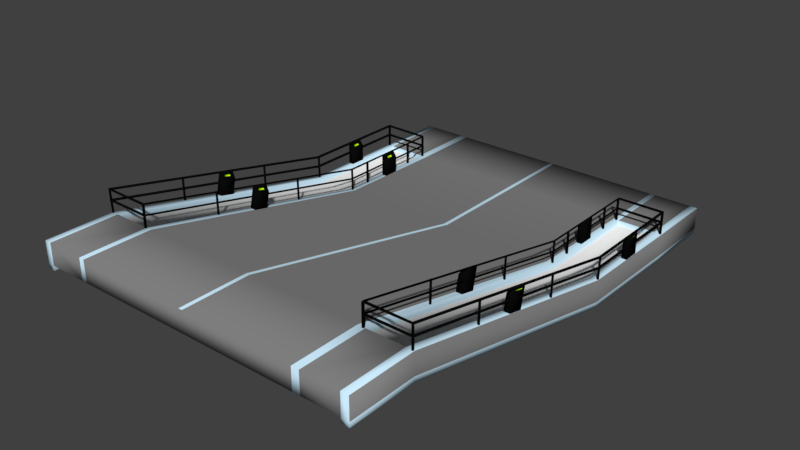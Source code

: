 # Source: Ramp.blend  (saved by Blender 2.79.0; exported with 4.5.12 LTS)
import bpy
from mathutils import Matrix  # noqa: F401  (used for matrix-valued properties, if any)

bpy.ops.wm.read_factory_settings(use_empty=True)
scene = bpy.context.scene
scene.name = 'Scene'

# ---- collections
col_collection_1 = bpy.data.collections.new('Collection 1'); scene.collection.children.link(col_collection_1)

# ---- materials (node trees are filled in below, after node groups)
mat_metalshine1 = bpy.data.materials.new('metalShine1')
mat_metalshine1.alpha_threshold = 0.0
mat_metalshine1.use_transparent_shadow = False
mat_metalshine1.diffuse_color = (0.2317, 0.2317, 0.2317, 1.0)
mat_metalshine1.specular_color = (0.998, 0.8793, 1.0)
mat_metalshine1.roughness = 0.5
mat_metalshine1.specular_intensity = 1.0
mat_blue_base1 = bpy.data.materials.new('blue_base1')
mat_blue_base1.alpha_threshold = 0.0
mat_blue_base1.use_transparent_shadow = False
mat_blue_base1.diffuse_color = (0.6215, 0.8523, 1.0, 1.0)
mat_blue_base1.roughness = 0.5
mat_vents2 = bpy.data.materials.new('vents2')
mat_vents2.alpha_threshold = 0.0
mat_vents2.use_transparent_shadow = False
mat_vents2.roughness = 0.5
mat_metal_black1 = bpy.data.materials.new('metal_black1')
mat_metal_black1.alpha_threshold = 0.0
mat_metal_black1.use_transparent_shadow = False
mat_metal_black1.diffuse_color = (0.003315, 0.003315, 0.003315, 1.0)
mat_metal_black1.specular_color = (1.0, 0.9391, 0.9504)
mat_metal_black1.roughness = 0.5
mat_metal_black1.specular_intensity = 1.0
mat_glow_green_001 = bpy.data.materials.new('glow_green.001')
mat_glow_green_001.alpha_threshold = 0.0
mat_glow_green_001.use_transparent_shadow = False
mat_glow_green_001.diffuse_color = (0.5384, 1.0, 0.0, 1.0)
mat_glow_green_001.roughness = 0.5

# ---- material node trees

# ---- world
world_world = bpy.data.worlds.new('World'); scene.world = world_world
world_world.color = (0.05088, 0.05088, 0.05088)
world_world.use_sun_shadow = False
world_world.sun_shadow_jitter_overblur = 0.0
world_world.cycles.sampling_method = 'MANUAL'

# ---- meshes
me_cube_039 = bpy.data.meshes.new('Cube.039')
me_cube_039.from_pydata([(1.57, -5.8, 0.8427), (1.57, -5.8, 1.607), (-7.15, -5.8, 0.8427), (-7.15, -5.8, 1.607), (1.57, 3.223, -1.189), (1.57, 3.223, -0.3845), (-7.15, 3.223, -1.189), (-7.15, 3.223, -0.3845), (-7.106, 7.242, -0.3845), (-7.106, 7.242, -1.189), (1.609, 7.242, -1.189), (1.609, 7.242, -0.3845), (3.192, -5.8, 0.8427), (3.192, -5.8, 1.607), (-8.786, -5.8, 1.607), (-8.786, -5.8, 0.8427), (-8.786, 3.223, -1.189), (-8.786, 3.223, -0.3845), (3.192, 3.223, -0.3845), (3.192, 3.223, -1.189), (-8.726, 7.242, -0.3845), (-8.726, 7.242, -1.189), (3.245, 7.242, -0.3845), (3.245, 7.242, -1.189), (-6.955, -5.8, 0.8427), (1.301, -5.8, 0.8427), (1.301, -5.8, 1.607), (-6.955, -5.8, 1.607), (1.301, 3.223, -1.189), (-6.955, 3.223, -1.189), (-6.955, 3.223, -0.3845), (1.301, 3.223, -0.3845), (1.415, 7.242, -1.189), (-6.836, 7.242, -1.189), (-6.836, 7.242, -0.3845), (1.415, 7.242, -0.3845), (-8.5, 7.242, -1.189), (-8.551, 3.223, -1.189), (-8.5, 7.242, -0.3845), (-8.551, 3.223, -0.3845), (-8.551, -5.8, 1.607), (-8.551, -5.8, 0.8427), (2.914, 3.223, -0.3845), (2.964, 7.242, -0.3845), (2.914, 3.223, -1.189), (2.914, -5.8, 0.8427), (2.964, 7.242, -1.189), (2.914, -5.8, 1.607), (-7.15, -5.8, 1.433), (-7.15, 3.223, -0.559), (1.57, 3.223, -0.559), (1.57, -5.8, 1.433), (1.609, 7.242, -0.559), (-7.106, 7.242, -0.559), (-8.5, 7.242, -0.559), (2.964, 7.242, -0.559), (-8.551, -5.8, 1.433), (2.914, -5.8, 1.433), (-8.551, 3.223, -0.559), (2.914, 3.223, -0.559), (1.301, -8.218, 0.8427), (1.57, -8.218, 0.8427), (1.57, -8.218, 1.607), (-6.955, -8.218, 1.607), (-7.15, -8.218, 1.607), (-7.15, -8.218, 0.8427), (3.192, -8.218, 0.8427), (3.192, -8.218, 1.607), (-8.786, -8.218, 1.607), (-8.786, -8.218, 0.8427), (-8.551, -8.218, 1.607), (2.914, -8.218, 0.8427), (-8.551, -8.218, 0.8427), (2.914, -8.218, 1.607), (-6.955, -8.218, 0.8427), (1.301, -8.218, 1.607), (-8.5, 9.832, -1.189), (-7.106, 9.832, -1.189), (-7.106, 9.832, -0.3845), (-6.836, 9.832, -1.189), (1.415, 9.832, -0.3845), (1.609, 9.832, -0.3845), (1.609, 9.832, -1.189), (-8.726, 9.832, -0.3845), (-8.726, 9.832, -1.189), (3.245, 9.832, -0.3845), (3.245, 9.832, -1.189), (-8.5, 9.832, -0.3845), (2.964, 9.832, -0.3845), (2.964, 9.832, -1.189), (1.415, 9.832, -1.189), (-6.836, 9.832, -0.3845), (-8.551, 3.223, -1.361), (-8.786, 3.223, -1.361), (-8.786, -5.8, 0.6703), (-8.726, 7.242, -1.361), (-8.5, 7.242, -1.361), (-8.551, -5.8, 0.6703), (-8.786, -8.218, 0.6703), (-8.551, -8.218, 0.6703), (-8.726, 9.832, -1.361), (-8.5, 9.832, -1.361), (3.192, -5.8, 0.6683), (3.192, 3.223, -1.363), (3.245, 7.242, -1.363), (2.914, 3.223, -1.363), (3.245, 9.832, -1.363), (2.914, -5.8, 0.6683), (2.964, 7.242, -1.363), (2.914, -8.218, 0.6683), (2.964, 9.832, -1.363), (3.192, -8.218, 0.6683), (1.511, 7.215, 0.4509), (1.511, 3.225, 0.4509), (1.543, 7.215, 0.3968), (1.543, 3.225, 0.3968), (1.48, 7.215, 0.3968), (1.48, 3.225, 0.3968), (1.511, 7.215, 0.07975), (1.511, 3.225, 0.07975), (1.543, 7.215, 0.02567), (1.543, 3.225, 0.02567), (1.48, 7.215, 0.02567), (1.48, 3.225, 0.02567), (1.511, 7.276, 0.4509), (1.543, 7.276, 0.3968), (1.48, 7.276, 0.3968), (1.511, 7.276, 0.07975), (1.543, 7.276, 0.02567), (1.48, 7.276, 0.02567), (3.148, 7.215, 0.4551), (3.145, 7.215, 0.3927), (3.149, 7.215, 0.08381), (3.144, 7.215, 0.0216), (3.148, 7.276, 0.4551), (3.145, 7.276, 0.3927), (3.149, 7.276, 0.08381), (3.144, 7.276, 0.0216), (1.511, 6.391, 0.4509), (1.511, 6.33, 0.4509), (1.511, 5.505, 0.4509), (1.511, 4.935, 0.4509), (1.511, 4.11, 0.4509), (1.511, 4.05, 0.4509), (1.543, 4.05, 0.3968), (1.543, 4.11, 0.3968), (1.543, 4.935, 0.3968), (1.543, 5.505, 0.3968), (1.543, 6.33, 0.3968), (1.543, 6.391, 0.3968), (1.48, 4.05, 0.3968), (1.48, 4.11, 0.3968), (1.44, 5.094, 0.34), (1.439, 5.347, 0.3402), (1.48, 6.33, 0.3968), (1.48, 6.391, 0.3968), (1.543, 4.05, -0.3916), (1.543, 4.11, -0.3916), (1.543, 6.33, -0.3916), (1.543, 6.391, -0.3916), (1.48, 4.05, -0.3916), (1.48, 4.11, -0.3916), (1.48, 6.33, -0.3916), (1.48, 6.391, -0.3916), (1.543, -5.786, 2.363), (1.511, -5.786, 2.417), (1.48, -5.786, 2.363), (1.543, -5.786, 1.992), (1.511, -5.786, 2.046), (1.48, -5.786, 1.992), (1.543, -5.846, 2.363), (1.511, -5.846, 2.417), (1.48, -5.846, 2.363), (1.543, -5.846, 1.992), (1.511, -5.846, 2.046), (1.48, -5.846, 1.992), (3.112, -5.792, 2.366), (3.114, -5.792, 2.415), (3.112, -5.79, 1.992), (3.115, -5.79, 2.046), (3.112, -5.84, 2.366), (3.114, -5.84, 2.415), (3.112, -5.842, 1.992), (3.115, -5.842, 2.046), (3.166, -5.792, 2.366), (3.169, -5.792, 2.415), (3.166, -5.79, 1.992), (3.169, -5.79, 2.046), (3.166, -5.84, 2.366), (3.169, -5.84, 2.415), (3.166, -5.842, 1.992), (3.169, -5.842, 2.046), (3.112, -5.84, 1.602), (3.112, -5.792, 1.602), (3.166, -5.84, 1.602), (3.166, -5.792, 1.602), (1.543, 4.935, 0.2192), (1.543, 5.505, 0.2192), (1.392, 5.094, 0.276), (1.395, 5.347, 0.2759), (1.543, 4.935, -0.3922), (1.543, 5.505, -0.3922), (1.351, 4.935, -0.3922), (1.355, 5.505, -0.3922), (3.214, 7.215, 0.4551), (3.212, 7.215, 0.3927), (3.216, 7.215, 0.08381), (3.21, 7.215, 0.0216), (3.214, 7.276, 0.4551), (3.212, 7.276, 0.3927), (3.216, 7.276, 0.08381), (3.21, 7.276, 0.0216), (3.145, 7.276, -0.3883), (3.145, 7.215, -0.3883), (3.212, 7.276, -0.3883), (3.212, 7.215, -0.3883), (1.543, 7.215, -0.3898), (1.48, 7.215, -0.3898), (1.543, 7.276, -0.3898), (1.48, 7.276, -0.3898), (1.48, -5.786, 1.602), (1.543, -5.786, 1.602), (1.48, -5.846, 1.602), (1.543, -5.846, 1.602), (3.148, 3.221, 0.4551), (3.145, 3.221, 0.3927), (3.149, 3.221, 0.08381), (3.144, 3.221, 0.0216), (3.214, 3.221, 0.4551), (3.212, 3.221, 0.3927), (3.216, 3.221, 0.08381), (3.21, 3.221, 0.0216), (3.108, -5.794, 2.414), (3.106, -5.794, 2.352), (3.109, -5.794, 2.043), (3.104, -5.794, 1.98), (3.165, -5.794, 2.414), (3.163, -5.794, 2.352), (3.166, -5.794, 2.043), (3.161, -5.794, 1.98), (3.135, 3.229, -0.3785), (3.148, 3.229, 0.4561), (3.135, 3.283, -0.3785), (3.148, 3.283, 0.4561), (3.188, 3.229, -0.3785), (3.202, 3.229, 0.4561), (3.188, 3.283, -0.3785), (3.202, 3.283, 0.4561), (3.125, 0.5148, 0.1835), (3.138, 0.5148, 1.018), (3.125, 0.5682, 0.1835), (3.138, 0.5682, 1.018), (3.178, 0.5148, 0.1835), (3.191, 0.5148, 1.018), (3.178, 0.5682, 0.1835), (3.191, 0.5682, 1.018), (3.102, -3.056, 0.9633), (3.116, -3.056, 1.798), (3.102, -3.002, 0.9633), (3.116, -3.002, 1.798), (3.156, -3.056, 0.9633), (3.169, -3.056, 1.798), (3.156, -3.002, 0.9633), (3.169, -3.002, 1.798), (3.189, -1.404, 1.305), (3.19, -1.051, 1.227), (3.021, -1.093, 1.225), (3.02, -1.366, 1.287), (3.19, -1.042, 1.27), (3.189, -1.098, 0.5587), (3.189, -1.395, 1.348), (3.187, -1.631, 0.6767), (3.072, -1.08, 1.285), (2.961, -1.097, 0.5587), (3.071, -1.353, 1.346), (2.959, -1.631, 0.6767), (1.481, 0.5148, 0.1835), (1.493, 0.5148, 1.018), (1.481, 0.5682, 0.1835), (1.493, 0.5682, 1.018), (1.53, 0.5148, 0.1835), (1.543, 0.5148, 1.018), (1.53, 0.5682, 0.1835), (1.543, 0.5682, 1.018), (1.46, -3.056, 0.9633), (1.473, -3.056, 1.798), (1.46, -3.002, 0.9633), (1.473, -3.002, 1.798), (1.51, -3.056, 0.9633), (1.522, -3.056, 1.798), (1.51, -3.002, 0.9633), (1.522, -3.002, 1.798), (1.306, -1.631, 0.6767), (1.418, -1.353, 1.346), (1.308, -1.097, 0.5587), (1.419, -1.08, 1.285), (1.535, -1.631, 0.6767), (1.536, -1.465, 1.458), (1.536, -1.098, 0.5587), (1.538, -0.9321, 1.34), (1.368, -1.366, 1.287), (1.369, -1.093, 1.225), (1.537, -0.9811, 1.117), (1.536, -1.514, 1.235), (1.48, 4.935, 0.3968), (1.48, 5.505, 0.3968), (1.351, 4.935, 0.2192), (1.355, 5.505, 0.2192), (1.473, 5.094, 0.3161), (1.473, 5.346, 0.3162), (1.426, 5.094, 0.2521), (1.428, 5.346, 0.2519), (1.308, -1.514, 1.235), (1.478, -1.465, 1.458), (1.479, -0.9318, 1.34), (1.309, -0.9809, 1.117), (1.405, -1.37, 1.262), (1.456, -1.357, 1.322), (1.457, -1.084, 1.26), (1.406, -1.097, 1.201), (2.96, -1.514, 1.235), (3.13, -1.465, 1.458), (3.132, -0.9318, 1.34), (2.962, -0.9809, 1.117), (3.058, -1.37, 1.262), (3.108, -1.357, 1.322), (3.109, -1.084, 1.26), (3.059, -1.097, 1.201), (1.472, 3.229, -0.3785), (1.485, 3.229, 0.4048), (1.472, 3.283, -0.3785), (1.485, 3.283, 0.4048), (1.525, 3.229, -0.3785), (1.539, 3.229, 0.4048), (1.525, 3.283, -0.3785), (1.539, 3.283, 0.4048), (3.215, 5.044, 0.3344), (3.215, 5.397, 0.3344), (3.112, 5.094, 0.34), (3.112, 5.347, 0.3402), (3.215, 5.044, 0.2816), (3.215, 5.397, 0.2816), (3.064, 5.094, 0.276), (3.067, 5.347, 0.2759), (3.215, 4.935, -0.3922), (3.215, 5.505, -0.3922), (3.023, 4.935, -0.3922), (3.027, 5.505, -0.3922), (3.152, 4.935, 0.3968), (3.152, 5.505, 0.3968), (3.023, 4.935, 0.2192), (3.027, 5.505, 0.2192), (3.145, 5.094, 0.3161), (3.145, 5.346, 0.3162), (3.098, 5.094, 0.2521), (3.1, 5.346, 0.2519), (3.19, -0.9811, 1.117), (3.189, -1.514, 1.235), (3.189, -1.465, 1.458), (3.19, -0.9321, 1.34), (3.165, -1.051, 1.227), (3.164, -1.404, 1.305), (3.164, -1.395, 1.348), (3.165, -1.042, 1.27), (3.215, 4.935, 0.3968), (3.215, 5.505, 0.3968), (3.215, 4.935, 0.2192), (3.215, 5.505, 0.2192), (3.176, 5.044, 0.3344), (3.176, 5.397, 0.3344), (3.176, 5.044, 0.2816), (3.176, 5.397, 0.2816), (-7.022, 7.207, 0.4509), (-7.067, 3.217, 0.4509), (-7.054, 7.207, 0.3968), (-7.098, 3.217, 0.3968), (-6.991, 7.206, 0.3968), (-7.035, 3.216, 0.3968), (-7.022, 7.207, 0.07975), (-7.067, 3.217, 0.07975), (-7.054, 7.207, 0.02567), (-7.098, 3.217, 0.02567), (-6.991, 7.206, 0.02567), (-7.035, 3.216, 0.02567), (-7.022, 7.268, 0.4509), (-7.053, 7.268, 0.3968), (-6.99, 7.267, 0.3968), (-7.022, 7.268, 0.07975), (-7.053, 7.268, 0.02567), (-6.99, 7.267, 0.02567), (-8.659, 7.225, 0.4551), (-8.656, 7.225, 0.3927), (-8.66, 7.225, 0.08381), (-8.655, 7.225, 0.0216), (-8.658, 7.286, 0.4551), (-8.656, 7.286, 0.3927), (-8.659, 7.286, 0.08381), (-8.654, 7.286, 0.0216), (-7.032, 6.382, 0.4509), (-7.032, 6.322, 0.4509), (-7.041, 5.497, 0.4509), (-7.048, 4.927, 0.4509), (-7.057, 4.102, 0.4509), (-7.057, 4.042, 0.4509), (-7.089, 4.042, 0.3968), (-7.088, 4.102, 0.3968), (-7.079, 4.927, 0.3968), (-7.073, 5.497, 0.3968), (-7.063, 6.322, 0.3968), (-7.063, 6.382, 0.3968), (-7.026, 4.041, 0.3968), (-7.026, 4.101, 0.3968), (-6.974, 5.085, 0.34), (-6.971, 5.337, 0.3402), (-7.001, 6.321, 0.3968), (-7.0, 6.382, 0.3968), (-7.089, 4.042, -0.3916), (-7.088, 4.102, -0.3916), (-7.063, 6.322, -0.3916), (-7.063, 6.382, -0.3916), (-7.026, 4.041, -0.3916), (-7.026, 4.101, -0.3916), (-7.001, 6.321, -0.3916), (-7.0, 6.382, -0.3916), (-7.198, -5.794, 2.363), (-7.166, -5.794, 2.417), (-7.135, -5.794, 2.363), (-7.198, -5.794, 1.992), (-7.166, -5.794, 2.046), (-7.135, -5.794, 1.992), (-7.198, -5.854, 2.363), (-7.167, -5.854, 2.417), (-7.136, -5.854, 2.363), (-7.198, -5.854, 1.992), (-7.167, -5.854, 2.046), (-7.136, -5.854, 1.992), (-8.767, -5.782, 2.366), (-8.769, -5.782, 2.415), (-8.766, -5.78, 1.992), (-8.77, -5.78, 2.046), (-8.768, -5.83, 2.366), (-8.77, -5.83, 2.415), (-8.767, -5.832, 1.992), (-8.77, -5.832, 2.046), (-8.821, -5.782, 2.366), (-8.824, -5.782, 2.415), (-8.821, -5.78, 1.992), (-8.824, -5.78, 2.046), (-8.822, -5.83, 2.366), (-8.824, -5.83, 2.415), (-8.821, -5.832, 1.992), (-8.825, -5.832, 2.046), (-8.728, -5.83, 1.602), (-8.727, -5.782, 1.602), (-8.782, -5.83, 1.602), (-8.782, -5.782, 1.602), (-7.079, 4.927, 0.2192), (-7.073, 5.497, 0.2192), (-6.927, 5.084, 0.276), (-6.927, 5.337, 0.2759), (-7.079, 4.927, -0.3922), (-7.073, 5.497, -0.3922), (-6.888, 4.925, -0.3922), (-6.885, 5.495, -0.3922), (-8.725, 7.226, 0.4551), (-8.722, 7.226, 0.3927), (-8.726, 7.226, 0.08381), (-8.721, 7.226, 0.0216), (-8.724, 7.286, 0.4551), (-8.722, 7.286, 0.3927), (-8.726, 7.287, 0.08381), (-8.72, 7.286, 0.0216), (-8.656, 7.286, -0.3883), (-8.656, 7.225, -0.3883), (-8.722, 7.286, -0.3883), (-8.722, 7.226, -0.3883), (-7.054, 7.207, -0.3898), (-6.991, 7.206, -0.3898), (-7.053, 7.268, -0.3898), (-6.99, 7.267, -0.3898), (-7.135, -5.794, 1.602), (-7.198, -5.794, 1.602), (-7.136, -5.854, 1.602), (-7.198, -5.854, 1.602), (-8.703, 3.23, 0.4551), (-8.7, 3.23, 0.3927), (-8.704, 3.23, 0.08381), (-8.699, 3.23, 0.0216), (-8.769, 3.231, 0.4551), (-8.767, 3.231, 0.3927), (-8.771, 3.231, 0.08381), (-8.765, 3.231, 0.0216), (-8.763, -5.784, 2.414), (-8.761, -5.784, 2.352), (-8.764, -5.784, 2.043), (-8.759, -5.784, 1.98), (-8.82, -5.784, 2.414), (-8.818, -5.784, 2.352), (-8.821, -5.784, 2.043), (-8.816, -5.784, 1.98), (-8.69, 3.239, -0.3785), (-8.703, 3.239, 0.4561), (-8.689, 3.292, -0.3785), (-8.703, 3.292, 0.4561), (-8.743, 3.239, -0.3785), (-8.757, 3.239, 0.4561), (-8.743, 3.293, -0.3785), (-8.756, 3.293, 0.4561), (-8.71, 0.5244, 0.1835), (-8.723, 0.5246, 1.018), (-8.709, 0.5778, 0.1835), (-8.723, 0.578, 1.018), (-8.763, 0.525, 0.1835), (-8.777, 0.5252, 1.018), (-8.762, 0.5784, 0.1835), (-8.776, 0.5785, 1.018), (-8.727, -3.046, 0.9633), (-8.741, -3.046, 1.798), (-8.727, -2.993, 0.9633), (-8.74, -2.992, 1.798), (-8.78, -3.045, 0.9633), (-8.794, -3.045, 1.798), (-8.78, -2.992, 0.9633), (-8.793, -2.992, 1.798), (-8.795, -1.394, 1.305), (-8.792, -1.041, 1.227), (-8.624, -1.085, 1.225), (-8.626, -1.357, 1.287), (-8.792, -1.031, 1.27), (-8.792, -1.087, 0.5587), (-8.795, -1.385, 1.348), (-8.796, -1.62, 0.6767), (-8.675, -1.071, 1.285), (-8.564, -1.09, 0.5587), (-8.677, -1.344, 1.346), (-8.568, -1.623, 0.6767), (-7.066, 0.5062, 0.1835), (-7.079, 0.5063, 1.018), (-7.065, 0.5596, 0.1835), (-7.078, 0.5597, 1.018), (-7.115, 0.5068, 0.1835), (-7.128, 0.5069, 1.018), (-7.115, 0.5601, 0.1835), (-7.127, 0.5603, 1.018), (-7.085, -3.064, 0.9633), (-7.098, -3.064, 1.798), (-7.085, -3.011, 0.9633), (-7.097, -3.011, 1.798), (-7.135, -3.064, 0.9633), (-7.147, -3.064, 1.798), (-7.134, -3.01, 0.9633), (-7.147, -3.01, 1.798), (-6.915, -1.641, 0.6767), (-7.024, -1.362, 1.346), (-6.911, -1.108, 0.5587), (-7.022, -1.09, 1.285), (-7.144, -1.639, 0.6767), (-7.143, -1.473, 1.458), (-7.139, -1.106, 0.5587), (-7.139, -0.94, 1.34), (-6.974, -1.376, 1.287), (-6.972, -1.103, 1.225), (-7.139, -0.989, 1.117), (-7.143, -1.522, 1.235), (-7.016, 4.926, 0.3968), (-7.01, 5.496, 0.3968), (-6.888, 4.925, 0.2192), (-6.885, 5.495, 0.2192), (-7.008, 5.085, 0.3161), (-7.005, 5.337, 0.3162), (-6.96, 5.084, 0.2521), (-6.96, 5.337, 0.2519), (-6.915, -1.524, 1.235), (-7.085, -1.473, 1.458), (-7.08, -0.9404, 1.34), (-6.911, -0.9913, 1.117), (-7.011, -1.379, 1.262), (-7.062, -1.366, 1.322), (-7.06, -1.093, 1.26), (-7.009, -1.106, 1.201), (-8.568, -1.506, 1.235), (-8.737, -1.455, 1.458), (-8.733, -0.9221, 1.34), (-8.564, -0.973, 1.117), (-8.664, -1.361, 1.262), (-8.714, -1.348, 1.322), (-8.712, -1.075, 1.26), (-8.662, -1.088, 1.201), (-7.027, 3.22, -0.3785), (-7.04, 3.22, 0.4048), (-7.026, 3.274, -0.3785), (-7.04, 3.274, 0.4048), (-7.08, 3.221, -0.3785), (-7.094, 3.221, 0.4048), (-7.079, 3.274, -0.3785), (-7.093, 3.274, 0.4048), (-8.75, 5.054, 0.3344), (-8.746, 5.407, 0.3344), (-8.646, 5.103, 0.34), (-8.643, 5.356, 0.3402), (-8.75, 5.054, 0.2816), (-8.746, 5.407, 0.2816), (-8.599, 5.103, 0.276), (-8.599, 5.355, 0.2759), (-8.751, 4.946, -0.3922), (-8.745, 5.516, -0.3922), (-8.56, 4.943, -0.3922), (-8.557, 5.513, -0.3922), (-8.688, 4.945, 0.3968), (-8.682, 5.515, 0.3968), (-8.56, 4.943, 0.2192), (-8.557, 5.513, 0.2192), (-8.68, 5.103, 0.3161), (-8.677, 5.356, 0.3162), (-8.632, 5.103, 0.2521), (-8.632, 5.355, 0.2519), (-8.792, -0.9707, 1.117), (-8.796, -1.504, 1.235), (-8.796, -1.455, 1.458), (-8.791, -0.9217, 1.34), (-8.767, -1.041, 1.227), (-8.77, -1.394, 1.305), (-8.77, -1.385, 1.348), (-8.767, -1.032, 1.27), (-8.751, 4.946, 0.3968), (-8.745, 5.516, 0.3968), (-8.751, 4.946, 0.2192), (-8.745, 5.516, 0.2192), (-8.71, 5.054, 0.3344), (-8.707, 5.406, 0.3344), (-8.71, 5.054, 0.2816), (-8.707, 5.406, 0.2816), (-2.839, -5.8, 0.8427), (-2.703, -5.8, 0.8427), (-2.703, -5.8, 1.607), (-2.839, -5.8, 1.607), (-2.703, 3.223, -1.189), (-2.839, 3.223, -1.189), (-2.839, 3.223, -0.3845), (-2.703, 3.223, -0.3845), (-2.697, 7.242, -1.189), (-2.833, 7.242, -1.189), (-2.833, 7.242, -0.3845), (-2.697, 7.242, -0.3845), (-2.839, -8.218, 0.8427), (-2.703, -8.218, 0.8427), (-2.703, -8.218, 1.607), (-2.839, -8.218, 1.607), (-2.697, 9.832, -1.189), (-2.833, 9.832, -1.189), (-2.833, 9.832, -0.3845), (-2.697, 9.832, -0.3845)], [], [(72, 69, 98, 99), (40, 39, 17, 14), (43, 42, 18, 22), (11, 43, 88, 81), (25, 28, 4, 0), (31, 26, 1, 5), (641, 33, 79, 649), (36, 37, 92, 96), (29, 6, 9, 33), (31, 5, 11, 35), (15, 14, 17, 16), (18, 19, 23, 22), (19, 18, 13, 12), (16, 17, 20, 21), (45, 44, 105, 107), (20, 38, 87, 83), (2, 24, 74, 65), (39, 38, 20, 17), (633, 25, 60, 645), (42, 47, 13, 18), (19, 12, 102, 103), (21, 84, 100, 95), (7, 30, 34, 8), (639, 31, 35, 643), (4, 28, 32, 10), (637, 29, 33, 641), (35, 11, 81, 80), (8, 34, 91, 78), (7, 3, 27, 30), (639, 634, 26, 31), (2, 6, 29, 24), (633, 636, 28, 25), (13, 47, 73, 67), (1, 26, 75, 62), (6, 2, 41, 37), (5, 1, 51, 50), (25, 0, 61, 60), (9, 6, 37, 36), (643, 35, 80, 651), (39, 40, 56, 58), (4, 10, 46, 44), (42, 43, 55, 59), (0, 45, 71, 61), (46, 89, 110, 108), (0, 4, 44, 45), (7, 8, 53, 49), (49, 53, 54, 58), (48, 49, 58, 56), (50, 51, 57, 59), (52, 50, 59, 55), (40, 3, 48, 56), (1, 47, 57, 51), (47, 42, 59, 57), (43, 11, 52, 55), (38, 39, 58, 54), (8, 38, 54, 53), (11, 5, 50, 52), (3, 7, 49, 48), (74, 63, 64, 65), (72, 70, 68, 69), (73, 71, 66, 67), (61, 62, 75, 60), (644, 647, 63, 74), (65, 64, 70, 72), (62, 61, 71, 73), (40, 14, 68, 70), (3, 40, 70, 64), (14, 15, 69, 68), (66, 71, 109, 111), (12, 13, 67, 66), (47, 1, 62, 73), (41, 2, 65, 72), (27, 3, 64, 63), (635, 27, 63, 647), (87, 76, 84, 83), (90, 80, 81, 82), (89, 88, 85, 86), (77, 78, 91, 79), (648, 651, 80, 90), (78, 77, 76, 87), (82, 81, 88, 89), (33, 9, 77, 79), (43, 22, 85, 88), (46, 10, 82, 89), (22, 23, 86, 85), (9, 36, 76, 77), (10, 32, 90, 82), (38, 8, 78, 87), (16, 21, 95, 93), (21, 20, 83, 84), (94, 97, 99, 98), (96, 92, 93, 95), (92, 97, 94, 93), (96, 95, 100, 101), (41, 72, 99, 97), (15, 16, 93, 94), (76, 36, 96, 101), (37, 41, 97, 92), (69, 15, 94, 98), (84, 76, 101, 100), (107, 105, 103, 102), (105, 108, 104, 103), (104, 108, 110, 106), (107, 102, 111, 109), (86, 23, 104, 106), (12, 66, 111, 102), (89, 86, 106, 110), (71, 45, 107, 109), (23, 19, 103, 104), (44, 46, 108, 105), (143, 113, 115, 144), (144, 115, 117, 150), (121, 119, 168, 167), (150, 117, 113, 143), (122, 118, 127, 129), (118, 119, 121, 120), (120, 121, 123, 122), (123, 121, 167, 169), (122, 123, 119, 118), (116, 112, 124, 126), (124, 125, 126), (127, 128, 129), (126, 125, 218, 219), (124, 112, 130, 134), (120, 122, 129, 128), (114, 125, 135, 131), (205, 204, 228, 229), (134, 130, 204, 208), (112, 114, 131, 130), (120, 128, 137, 133), (128, 127, 136, 137), (118, 120, 133, 132), (127, 118, 132, 136), (125, 124, 134, 135), (116, 155, 138, 112), (155, 154, 139, 138), (154, 305, 140, 139), (305, 304, 141, 140), (304, 151, 142, 141), (151, 150, 143, 142), (114, 149, 155, 116), (155, 149, 159, 163), (148, 147, 305, 154), (147, 146, 196, 197), (146, 145, 151, 304), (151, 145, 157, 161), (112, 138, 149, 114), (138, 139, 148, 149), (139, 140, 147, 148), (140, 141, 146, 147), (141, 142, 145, 146), (142, 143, 144, 145), (159, 158, 162, 163), (157, 156, 160, 161), (144, 150, 160, 156), (148, 154, 162, 158), (154, 155, 163, 162), (150, 151, 161, 160), (145, 144, 156, 157), (149, 148, 158, 159), (164, 165, 177, 176), (169, 167, 173, 175), (113, 117, 166, 165), (119, 123, 169, 168), (117, 115, 164, 166), (115, 113, 165, 164), (170, 171, 172), (173, 174, 175), (168, 169, 175, 174), (166, 164, 221, 220), (165, 166, 172, 171), (165, 171, 181, 177), (176, 177, 185, 184), (182, 178, 186, 190), (171, 170, 180, 181), (170, 164, 176, 180), (168, 174, 183, 179), (173, 167, 178, 182), (174, 173, 182, 183), (167, 168, 179, 178), (184, 185, 189, 188), (186, 187, 191, 190), (177, 181, 189, 185), (178, 179, 187, 186), (180, 176, 193, 192), (181, 180, 188, 189), (179, 183, 191, 187), (183, 182, 190, 191), (192, 193, 195, 194), (184, 188, 194, 195), (188, 180, 192, 194), (176, 184, 195, 193), (197, 196, 200, 201), (305, 147, 197, 307), (146, 304, 306, 196), (199, 198, 310, 311), (201, 200, 202, 203), (306, 307, 203, 202), (307, 197, 201, 203), (196, 306, 202, 200), (204, 205, 209, 208), (206, 207, 211, 210), (136, 132, 206, 210), (204, 130, 224, 228), (205, 131, 213, 215), (135, 134, 208, 209), (133, 137, 211, 207), (137, 136, 210, 211), (213, 212, 214, 215), (209, 205, 215, 214), (131, 135, 212, 213), (135, 209, 214, 212), (216, 217, 219, 218), (125, 114, 216, 218), (114, 116, 217, 216), (116, 126, 219, 217), (220, 221, 223, 222), (164, 170, 223, 221), (170, 172, 222, 223), (172, 166, 220, 222), (224, 225, 233, 232), (228, 224, 232, 236), (130, 131, 225, 224), (133, 207, 231, 227), (132, 133, 227, 226), (207, 206, 230, 231), (131, 205, 229, 225), (206, 132, 226, 230), (232, 233, 237, 236), (234, 235, 239, 238), (225, 229, 237, 233), (226, 227, 235, 234), (230, 226, 234, 238), (229, 228, 236, 237), (227, 231, 239, 235), (231, 230, 238, 239), (240, 241, 243, 242), (242, 243, 247, 246), (246, 247, 245, 244), (244, 245, 241, 240), (242, 246, 244, 240), (247, 243, 241, 245), (248, 249, 251, 250), (250, 251, 255, 254), (254, 255, 253, 252), (252, 253, 249, 248), (250, 254, 252, 248), (255, 251, 249, 253), (256, 257, 259, 258), (258, 259, 263, 262), (262, 263, 261, 260), (260, 261, 257, 256), (258, 262, 260, 256), (263, 259, 257, 261), (275, 320, 323, 273), (273, 323, 356, 269), (269, 356, 357, 271), (271, 357, 320, 275), (359, 322, 321, 358), (273, 269, 271, 275), (357, 358, 321, 320), (268, 270, 362, 363), (323, 322, 359, 356), (267, 274, 325, 324), (276, 277, 279, 278), (278, 279, 283, 282), (282, 283, 281, 280), (280, 281, 277, 276), (278, 282, 280, 276), (283, 279, 277, 281), (284, 285, 287, 286), (286, 287, 291, 290), (290, 291, 289, 288), (288, 289, 285, 284), (286, 290, 288, 284), (291, 287, 285, 289), (300, 293, 317, 316), (315, 314, 299, 302), (302, 299, 297, 303), (303, 297, 313, 312), (294, 298, 296, 292), (299, 314, 313, 297), (296, 303, 312, 292), (298, 302, 303, 296), (294, 315, 302, 298), (292, 312, 315, 294), (153, 152, 304, 305), (198, 199, 307, 306), (199, 153, 305, 307), (152, 198, 306, 304), (308, 309, 311, 310), (153, 199, 311, 309), (198, 152, 308, 310), (152, 153, 309, 308), (293, 300, 312, 313), (295, 293, 313, 314), (301, 295, 314, 315), (300, 301, 315, 312), (316, 317, 318, 319), (293, 295, 318, 317), (295, 301, 319, 318), (301, 300, 316, 319), (274, 267, 320, 321), (272, 274, 321, 322), (266, 272, 322, 323), (267, 266, 323, 320), (324, 325, 326, 327), (274, 272, 326, 325), (272, 266, 327, 326), (266, 267, 324, 327), (328, 329, 331, 330), (330, 331, 335, 334), (334, 335, 333, 332), (332, 333, 329, 328), (330, 334, 332, 328), (335, 331, 329, 333), (341, 337, 369, 371), (367, 366, 344, 345), (349, 365, 367, 351), (364, 348, 350, 366), (343, 342, 354, 355), (345, 344, 346, 347), (350, 351, 347, 346), (351, 367, 345, 347), (366, 350, 346, 344), (339, 338, 348, 349), (342, 343, 351, 350), (343, 339, 349, 351), (338, 342, 350, 348), (352, 353, 355, 354), (339, 343, 355, 353), (342, 338, 352, 354), (338, 339, 353, 352), (365, 349, 348, 364), (265, 264, 357, 356), (264, 270, 358, 357), (268, 265, 356, 359), (270, 268, 359, 358), (360, 363, 362, 361), (264, 265, 360, 361), (270, 264, 361, 362), (265, 268, 363, 360), (336, 337, 365, 364), (341, 340, 366, 367), (340, 336, 364, 366), (337, 341, 367, 365), (369, 368, 370, 371), (337, 336, 368, 369), (340, 341, 371, 370), (336, 340, 370, 368), (403, 404, 375, 373), (404, 410, 377, 375), (381, 427, 428, 379), (410, 403, 373, 377), (382, 389, 387, 378), (378, 380, 381, 379), (380, 382, 383, 381), (383, 429, 427, 381), (382, 378, 379, 383), (376, 386, 384, 372), (384, 386, 385), (387, 389, 388), (386, 479, 478, 385), (384, 394, 390, 372), (380, 388, 389, 382), (374, 391, 395, 385), (465, 489, 488, 464), (394, 468, 464, 390), (372, 390, 391, 374), (380, 393, 397, 388), (388, 397, 396, 387), (378, 392, 393, 380), (387, 396, 392, 378), (385, 395, 394, 384), (376, 372, 398, 415), (415, 398, 399, 414), (414, 399, 400, 565), (565, 400, 401, 564), (564, 401, 402, 411), (411, 402, 403, 410), (374, 376, 415, 409), (415, 423, 419, 409), (408, 414, 565, 407), (407, 457, 456, 406), (406, 564, 411, 405), (411, 421, 417, 405), (372, 374, 409, 398), (398, 409, 408, 399), (399, 408, 407, 400), (400, 407, 406, 401), (401, 406, 405, 402), (402, 405, 404, 403), (419, 423, 422, 418), (417, 421, 420, 416), (404, 416, 420, 410), (408, 418, 422, 414), (414, 422, 423, 415), (410, 420, 421, 411), (405, 417, 416, 404), (409, 419, 418, 408), (424, 436, 437, 425), (429, 435, 433, 427), (373, 425, 426, 377), (379, 428, 429, 383), (377, 426, 424, 375), (375, 424, 425, 373), (430, 432, 431), (433, 435, 434), (428, 434, 435, 429), (426, 480, 481, 424), (425, 431, 432, 426), (425, 437, 441, 431), (436, 444, 445, 437), (442, 450, 446, 438), (431, 441, 440, 430), (430, 440, 436, 424), (428, 439, 443, 434), (433, 442, 438, 427), (434, 443, 442, 433), (427, 438, 439, 428), (444, 448, 449, 445), (446, 450, 451, 447), (437, 445, 449, 441), (438, 446, 447, 439), (440, 452, 453, 436), (441, 449, 448, 440), (439, 447, 451, 443), (443, 451, 450, 442), (452, 454, 455, 453), (444, 455, 454, 448), (448, 454, 452, 440), (436, 453, 455, 444), (457, 461, 460, 456), (565, 567, 457, 407), (406, 456, 566, 564), (459, 571, 570, 458), (461, 463, 462, 460), (566, 462, 463, 567), (567, 463, 461, 457), (456, 460, 462, 566), (464, 468, 469, 465), (466, 470, 471, 467), (396, 470, 466, 392), (464, 488, 484, 390), (465, 475, 473, 391), (395, 469, 468, 394), (393, 467, 471, 397), (397, 471, 470, 396), (473, 475, 474, 472), (469, 474, 475, 465), (391, 473, 472, 395), (395, 472, 474, 469), (476, 478, 479, 477), (385, 478, 476, 374), (374, 476, 477, 376), (376, 477, 479, 386), (480, 482, 483, 481), (424, 481, 483, 430), (430, 483, 482, 432), (432, 482, 480, 426), (484, 492, 493, 485), (488, 496, 492, 484), (390, 484, 485, 391), (393, 487, 491, 467), (392, 486, 487, 393), (467, 491, 490, 466), (391, 485, 489, 465), (466, 490, 486, 392), (492, 496, 497, 493), (494, 498, 499, 495), (485, 493, 497, 489), (486, 494, 495, 487), (490, 498, 494, 486), (489, 497, 496, 488), (487, 495, 499, 491), (491, 499, 498, 490), (500, 502, 503, 501), (502, 506, 507, 503), (506, 504, 505, 507), (504, 500, 501, 505), (502, 500, 504, 506), (507, 505, 501, 503), (508, 510, 511, 509), (510, 514, 515, 511), (514, 512, 513, 515), (512, 508, 509, 513), (510, 508, 512, 514), (515, 513, 509, 511), (516, 518, 519, 517), (518, 522, 523, 519), (522, 520, 521, 523), (520, 516, 517, 521), (518, 516, 520, 522), (523, 521, 517, 519), (535, 533, 583, 580), (533, 529, 616, 583), (529, 531, 617, 616), (531, 535, 580, 617), (619, 618, 581, 582), (533, 535, 531, 529), (617, 580, 581, 618), (528, 623, 622, 530), (583, 616, 619, 582), (527, 584, 585, 534), (536, 538, 539, 537), (538, 542, 543, 539), (542, 540, 541, 543), (540, 536, 537, 541), (538, 536, 540, 542), (543, 541, 537, 539), (544, 546, 547, 545), (546, 550, 551, 547), (550, 548, 549, 551), (548, 544, 545, 549), (546, 544, 548, 550), (551, 549, 545, 547), (560, 576, 577, 553), (575, 562, 559, 574), (562, 563, 557, 559), (563, 572, 573, 557), (554, 552, 556, 558), (559, 557, 573, 574), (556, 552, 572, 563), (558, 556, 563, 562), (554, 558, 562, 575), (552, 554, 575, 572), (413, 565, 564, 412), (458, 566, 567, 459), (459, 567, 565, 413), (412, 564, 566, 458), (568, 570, 571, 569), (413, 569, 571, 459), (458, 570, 568, 412), (412, 568, 569, 413), (553, 573, 572, 560), (555, 574, 573, 553), (561, 575, 574, 555), (560, 572, 575, 561), (576, 579, 578, 577), (553, 577, 578, 555), (555, 578, 579, 561), (561, 579, 576, 560), (534, 581, 580, 527), (532, 582, 581, 534), (526, 583, 582, 532), (527, 580, 583, 526), (584, 587, 586, 585), (534, 585, 586, 532), (532, 586, 587, 526), (526, 587, 584, 527), (588, 590, 591, 589), (590, 594, 595, 591), (594, 592, 593, 595), (592, 588, 589, 593), (590, 588, 592, 594), (595, 593, 589, 591), (601, 631, 629, 597), (627, 605, 604, 626), (609, 611, 627, 625), (624, 626, 610, 608), (603, 615, 614, 602), (605, 607, 606, 604), (610, 606, 607, 611), (611, 607, 605, 627), (626, 604, 606, 610), (599, 609, 608, 598), (602, 610, 611, 603), (603, 611, 609, 599), (598, 608, 610, 602), (612, 614, 615, 613), (599, 613, 615, 603), (602, 614, 612, 598), (598, 612, 613, 599), (625, 624, 608, 609), (525, 616, 617, 524), (524, 617, 618, 530), (528, 619, 616, 525), (530, 618, 619, 528), (620, 621, 622, 623), (524, 621, 620, 525), (530, 622, 621, 524), (525, 620, 623, 528), (596, 624, 625, 597), (601, 627, 626, 600), (600, 626, 624, 596), (597, 625, 627, 601), (629, 631, 630, 628), (597, 629, 628, 596), (600, 630, 631, 601), (596, 628, 630, 600), (79, 91, 650, 649), (649, 650, 651, 648), (26, 634, 646, 75), (634, 635, 647, 646), (60, 75, 646, 645), (645, 646, 647, 644), (34, 642, 650, 91), (642, 643, 651, 650), (24, 29, 637, 632), (632, 637, 636, 633), (30, 27, 635, 638), (638, 635, 634, 639), (28, 636, 640, 32), (636, 637, 641, 640), (30, 638, 642, 34), (638, 639, 643, 642), (24, 632, 644, 74), (632, 633, 645, 644), (32, 640, 648, 90), (640, 641, 649, 648)])
me_cube_039.polygons.foreach_set('use_smooth', [True] * 610)
me_cube_039.polygons.foreach_set('material_index', [1, 1, 1, 0, 1, 1, 0, 1, 1, 1, 0, 0, 0, 0, 1, 1, 1, 1, 0, 1, 1, 1, 1, 0, 1, 0, 1, 1, 1, 0, 1, 0, 1, 1, 0, 1, 1, 0, 0, 1, 0, 1, 0, 1, 0, 1, 2, 2, 2, 2, 1, 1, 1, 1, 1, 1, 1, 1, 1, 1, 1, 1, 0, 0, 0, 1, 0, 0, 1, 0, 0, 0, 1, 0, 0, 0, 0, 0, 0, 0, 0, 1, 1, 0, 0, 0, 1, 0, 1, 0, 1, 1, 1, 1, 1, 1, 1, 1, 1, 0, 1, 1, 1, 1, 1, 1, 0, 1, 1, 1, 3, 3, 3, 3, 3, 3, 3, 3, 3, 3, 3, 3, 3, 3, 3, 3, 3, 3, 3, 3, 3, 3, 3, 3, 3, 3, 3, 3, 3, 3, 3, 3, 3, 3, 3, 3, 3, 3, 3, 3, 3, 3, 3, 3, 3, 3, 3, 3, 3, 3, 3, 3, 3, 3, 3, 3, 3, 3, 3, 3, 3, 3, 3, 3, 3, 3, 3, 3, 3, 3, 3, 3, 3, 3, 3, 3, 3, 3, 3, 3, 3, 3, 3, 3, 3, 3, 3, 3, 3, 3, 3, 3, 3, 3, 3, 3, 3, 3, 3, 3, 3, 3, 3, 3, 3, 3, 3, 3, 3, 3, 3, 3, 3, 3, 3, 3, 3, 3, 3, 3, 3, 3, 3, 3, 3, 3, 3, 3, 3, 3, 3, 3, 3, 3, 3, 3, 3, 3, 3, 3, 3, 3, 3, 3, 3, 3, 3, 3, 3, 3, 3, 3, 3, 3, 3, 3, 3, 3, 3, 3, 3, 3, 3, 3, 3, 3, 3, 3, 3, 3, 3, 3, 3, 3, 3, 3, 3, 3, 3, 3, 4, 3, 3, 3, 3, 3, 3, 3, 4, 3, 3, 3, 3, 3, 3, 3, 4, 3, 3, 3, 3, 3, 3, 3, 3, 3, 3, 3, 3, 3, 3, 3, 3, 3, 3, 3, 3, 3, 3, 4, 3, 3, 3, 3, 3, 3, 3, 3, 4, 3, 3, 3, 3, 3, 3, 3, 4, 3, 3, 3, 3, 3, 3, 3, 3, 3, 3, 3, 3, 3, 3, 3, 3, 3, 3, 3, 3, 3, 3, 3, 3, 3, 3, 3, 3, 3, 3, 3, 3, 3, 3, 3, 3, 3, 3, 3, 3, 3, 3, 3, 3, 3, 3, 3, 3, 3, 3, 3, 3, 3, 3, 3, 3, 3, 3, 3, 3, 3, 3, 3, 3, 3, 3, 3, 3, 3, 3, 3, 3, 3, 3, 3, 3, 3, 3, 3, 3, 3, 3, 3, 3, 3, 3, 3, 3, 3, 3, 3, 3, 3, 3, 3, 3, 3, 3, 3, 3, 3, 3, 3, 3, 3, 3, 3, 3, 3, 3, 3, 3, 3, 3, 3, 3, 3, 3, 3, 3, 3, 3, 3, 3, 3, 3, 3, 3, 3, 3, 3, 3, 3, 3, 3, 3, 3, 3, 3, 3, 3, 3, 3, 3, 3, 3, 3, 3, 3, 3, 3, 3, 3, 3, 3, 3, 3, 3, 3, 3, 3, 3, 3, 3, 3, 3, 3, 3, 3, 3, 3, 3, 3, 3, 3, 3, 3, 3, 3, 3, 3, 3, 3, 4, 3, 3, 3, 3, 3, 3, 3, 4, 3, 3, 3, 3, 3, 3, 3, 4, 3, 3, 3, 3, 3, 3, 3, 3, 3, 3, 3, 3, 3, 3, 3, 3, 3, 3, 3, 3, 3, 3, 4, 3, 3, 3, 3, 3, 3, 3, 3, 4, 3, 3, 3, 3, 3, 3, 3, 4, 3, 3, 3, 0, 0, 0, 1, 0, 0, 0, 1, 0, 0, 0, 1, 0, 0, 0, 1, 0, 0, 0, 0])
_uv = me_cube_039.uv_layers.new(name='UVMap')
_uv.uv.foreach_set('vector', [0.0, 0.0, 0.0, 0.0, 0.0, 0.0, 0.0, 0.0, 0.5064, 0.9902, 0.5064, -0.009647, 0.5318, -0.009647, 0.5318, 0.9902, 0.4431, 0.03954, 0.4426, 0.9624, 0.3788, 0.9616, 0.3788, 0.03869, 0.7481, 0.1652, 0.7481, 0.02252, 0.9973, 0.02252, 0.9973, 0.1652, 0.0, 0.0, 0.0, 0.0, 0.0, 0.0, 0.0, 0.0, 0.5063, -0.009659, 0.5063, 0.9902, 0.4772, 0.9902, 0.4772, -0.009659, 1.469, -0.0187, 1.469, -0.4062, 1.708, -0.4062, 1.708, -0.0187, 0.0, 0.0, 0.0, 0.0, 0.0, 0.0, 0.0, 0.0, 0.0, 0.0, 0.0, 0.0, 0.0, 0.0, 0.0, 0.0, 0.5673, 0.9624, 0.5055, 0.9607, 0.5228, 0.03799, 0.5673, 0.03925, -0.2159, 0.02699, -0.2159, -0.08097, 0.8327, 0.1505, 0.8327, 0.244, 1.043, -0.0312, 1.043, -0.1839, 1.806, -0.1839, 1.806, -0.0312, 1.043, -0.1839, 1.043, -0.0312, -0.6694, 0.3469, -0.6694, 0.1882, 0.8327, 0.244, 0.8327, 0.1505, 1.3, 0.1505, 1.3, 0.244, 0.0, 0.0, 0.0, 0.0, 0.0, 0.0, 0.0, 0.0, 0.6212, 0.03953, 0.5693, 0.03876, 0.5693, 0.03876, 0.6212, 0.03953, 0.0, 0.0, 0.0, 0.0, 0.0, 0.0, 0.0, 0.0, 0.5674, 0.9616, 0.5693, 0.03876, 0.6212, 0.03953, 0.6212, 0.9624, -0.3678, 0.3525, -0.3678, 0.7402, -0.7084, 0.7402, -0.7084, 0.3525, 0.4771, -0.009688, 0.4771, 0.9902, 0.447, 0.9902, 0.447, -0.009688, 1.043, -0.1839, -0.6694, -0.1839, -0.6694, -0.1839, 1.043, -0.1839, 1.3, 0.244, 1.497, 0.244, 1.497, 0.244, 1.3, 0.244, 0.4881, 0.9624, 0.4433, 0.9611, 0.4433, 0.0379, 0.5053, 0.03973, 0.3265, 0.8127, 0.7308, 0.8127, 0.7475, 1.236, 0.3435, 1.236, 0.0, 0.0, 0.0, 0.0, 0.0, 0.0, 0.0, 0.0, 0.9032, -0.03517, 0.9032, -0.4228, 1.469, -0.4062, 1.469, -0.0187, 0.5673, 0.03925, 0.5228, 0.03799, 0.5228, 0.03799, 0.5673, 0.03925, 0.5053, 0.03973, 0.4433, 0.0379, 0.4433, 0.0379, 0.5053, 0.03973, 0.553, -0.009626, 0.553, 0.9902, 0.5319, 0.9902, 0.5319, -0.009626, 0.3265, 0.8127, 0.3265, -0.1597, 0.7308, -0.1597, 0.7308, 0.8127, 0.0, 0.0, 0.0, 0.0, 0.0, 0.0, 0.0, 0.0, -0.3678, 0.3525, 0.9032, 0.3525, 0.9032, 0.7402, -0.3678, 0.7402, 0.3997, 0.3203, 0.4567, 0.3203, 0.4567, 0.816, 0.3997, 0.816, 0.4569, 0.3203, 0.512, 0.3203, 0.512, 0.816, 0.4569, 0.816, 0.9032, 0.9543, -0.3678, 0.9543, -0.3678, 0.7569, 0.9032, 0.7569, 0.4772, -0.009659, 0.4772, 0.9902, 0.4772, 0.9902, 0.4772, -0.009659, 0.0, 0.0, 0.0, 0.0, 0.0, 0.0, 0.0, 0.0, 1.469, 0.9604, 0.9032, 0.9543, 0.9032, 0.7569, 1.469, 0.7641, 0.3435, 1.236, 0.7475, 1.236, 0.7475, 1.414, 0.3435, 1.414, 0.6974, 0.5005, 2.429e-05, 0.5793, 0.002017, 0.5569, 0.6994, 0.4781, 0.9032, 0.961, 1.469, 0.9664, 1.469, 1.157, 0.9032, 1.15, 0.4426, 0.9624, 0.4431, 0.03954, 0.4431, 0.03954, 0.4426, 0.9624, -0.3678, 0.961, -0.3678, 1.15, -0.7084, 1.15, -0.7084, 0.961, 0.0, 0.0, 0.0, 0.0, 0.0, 0.0, 0.0, 0.0, -0.3678, 0.961, 0.9032, 0.961, 0.9032, 1.15, -0.3678, 1.15, 0.6728, 0.04388, 0.936, 0.003693, 0.9377, 0.01511, 0.6746, 0.05531, 2.98e-08, 2.045, 0.0, -2.093, 1.0, -2.093, 1.0, 2.045, 2.98e-08, 4.017, 0.0, -3.017, 1.0, -3.017, 1.0, 4.017, 2.98e-08, 4.017, 0.0, -3.017, 1.0, -3.017, 1.0, 4.017, 2.98e-08, 2.045, 0.0, -2.093, 1.0, -2.093, 1.0, 2.045, 0.0, 0.0, 0.0, 0.0, 0.0, 0.0, 0.0, 0.0, 0.0, 0.0, 0.0, 0.0, 0.0, 0.0, 0.0, 0.0, 0.4771, 0.9902, 0.4771, -0.009688, 0.4771, -0.009688, 0.4771, 0.9902, 0.0, 0.0, 0.0, 0.0, 0.0, 0.0, 0.0, 0.0, 0.998, 0.5793, 0.6974, 0.5005, 0.6994, 0.4781, 1.0, 0.5569, 0.0, 0.0, 0.0, 0.0, 0.0, 0.0, 0.0, 0.0, 0.5228, 0.03799, 0.5055, 0.9607, 0.5055, 0.9607, 0.5228, 0.03799, 0.06226, 0.003694, 0.6728, 0.04388, 0.6746, 0.05531, 0.06401, 0.01512, 0.0, 0.0, 0.0, 0.0, 0.0, 0.0, 0.0, 0.0, 0.0, 0.0, 0.0, 0.0, 0.0, 0.0, 0.0, 0.0, 0.0, 0.0, 0.0, 0.0, 0.0, 0.0, 0.0, 0.0, 0.0, 0.0, 0.0, 0.0, 0.0, 0.0, 0.0, 0.0, 0.6211, 0.2362, 0.6211, 0.4999, 0.2331, 0.4999, 0.2331, 0.2362, 0.7535, 0.2362, 0.7535, 0.4999, 0.6213, 0.4999, 0.6213, 0.2362, 0.6213, 0.7638, 0.6213, 0.5001, 0.748, 0.5001, 0.748, 0.7638, 0.5121, 0.3203, 0.5602, 0.3203, 0.5602, 0.816, 0.5121, 0.816, 1.103, -0.4142, 1.103, -0.2667, 0.7481, -0.2667, 0.7481, -0.4142, -0.2159, 0.0199, -0.2159, 0.1432, -0.497, 0.1432, -0.497, 0.0199, 0.0, 0.0, 0.0, 0.0, 0.0, 0.0, 0.0, 0.0, -0.6694, 0.009644, -0.6694, 0.1534, -1.128, 0.1534, -1.128, 0.009644, 1.103, -0.2663, 1.103, -0.1249, 0.7481, -0.1249, 0.7481, -0.2663, -0.3678, 0.7569, -0.3678, 0.9543, -0.7084, 0.9543, -0.7084, 0.7569, 0.5603, 0.3203, 0.6003, 0.3203, 0.6003, 0.816, 0.5603, 0.816, -0.07781, -0.1597, -0.4821, -0.1597, -0.4821, -0.4142, -0.07781, -0.4142, 0.0, 0.0, 0.0, 0.0, 0.0, 0.0, 0.0, 0.0, 0.0, 0.0, 0.0, 0.0, 0.0, 0.0, 0.0, 0.0, 0.0, 0.0, 0.0, 0.0, 0.0, 0.0, 0.0, 0.0, 0.0, 0.0, 0.0, 0.0, 0.0, 0.0, 0.0, 0.0, 0.0, 0.0, 0.0, 0.0, 0.0, 0.0, 0.0, 0.0, 0.0, 0.0, 0.0, 0.0, 0.0, 0.0, 0.0, 0.0, 0.0, 0.0, 0.0, 0.0, 0.0, 0.0, 0.0, 0.0, 0.0, 0.0, 0.0, 0.0, 0.0, 0.0, 0.0, 0.0, 0.4431, 0.03954, 0.3788, 0.03869, 0.3788, 0.03869, 0.4431, 0.03954, 1.469, 1.157, 1.469, 0.9664, 1.708, 0.9664, 1.708, 1.157, 1.806, -0.0312, 1.806, -0.1839, 2.128, -0.1839, 2.128, -0.0312, 1.469, 0.9604, 1.469, 0.7641, 1.708, 0.7641, 1.708, 0.9604, 0.0, 0.0, 0.0, 0.0, 0.0, 0.0, 0.0, 0.0, 0.7481, 0.02213, 0.7481, -0.1245, 0.9973, -0.1245, 0.9973, 0.02213, 0.8327, 0.244, 1.3, 0.244, 1.3, 0.244, 0.8327, 0.244, 1.3, 0.244, 1.3, 0.1505, 1.497, 0.1505, 1.497, 0.244, 0.0, 0.0, 0.0, 0.0, 0.0, 0.0, 0.0, 0.0, 0.0, 0.0, 0.0, 0.0, 0.0, 0.0, 0.0, 0.0, 0.0, 0.0, 0.0, 0.0, 0.0, 0.0, 0.0, 0.0, 0.0, 0.0, 0.0, 0.0, 0.0, 0.0, 0.0, 0.0, 0.0, 0.0, 0.0, 0.0, 0.0, 0.0, 0.0, 0.0, -0.2159, 0.244, 0.8327, 0.244, 0.8327, 0.244, -0.2159, 0.244, 0.0, 0.0, 0.0, 0.0, 0.0, 0.0, 0.0, 0.0, 0.0, 0.0, 0.0, 0.0, 0.0, 0.0, 0.0, 0.0, -0.497, 0.244, -0.2159, 0.244, -0.2159, 0.244, -0.497, 0.244, 0.0, 0.0, 0.0, 0.0, 0.0, 0.0, 0.0, 0.0, 0.0, 0.0, 0.0, 0.0, 0.0, 0.0, 0.0, 0.0, 0.0, 0.0, 0.0, 0.0, 0.0, 0.0, 0.0, 0.0, 0.0, 0.0, 0.0, 0.0, 0.0, 0.0, 0.0, 0.0, 0.0, 0.0, 0.0, 0.0, 0.0, 0.0, 0.0, 0.0, 2.128, -0.1839, 1.806, -0.1839, 1.806, -0.1839, 2.128, -0.1839, -0.6694, -0.1839, -1.128, -0.1839, -1.128, -0.1839, -0.6694, -0.1839, 0.0, 0.0, 0.0, 0.0, 0.0, 0.0, 0.0, 0.0, 0.0, 0.0, 0.0, 0.0, 0.0, 0.0, 0.0, 0.0, 1.806, -0.1839, 1.043, -0.1839, 1.043, -0.1839, 1.806, -0.1839, 0.0, 0.0, 0.0, 0.0, 0.0, 0.0, 0.0, 0.0, 0.6307, 0.1361, 0.6255, 0.1715, 0.6231, 0.1712, 0.6282, 0.1358, 0.2861, 1.0, 0.2861, 0.9642, 0.2887, 0.9642, 0.2887, 1.0, 0.9662, 0.1712, 0.9686, 0.1715, 0.9934, 0.5706, 0.991, 0.5702, 0.4643, 0.4374, 0.4592, 0.402, 0.4616, 0.4017, 0.4667, 0.4371, 0.7723, 0.5732, 0.7747, 0.5729, 0.7751, 0.5755, 0.7727, 0.5758, 0.9934, 0.0003727, 0.9686, 0.1715, 0.9662, 0.1712, 0.991, 0.0, 0.0701, 0.5695, 0.0701, 0.3966, 0.07272, 0.3966, 0.07273, 0.5695, 0.07272, 0.3966, 0.0701, 0.3966, 0.0701, 0.0026, 0.07273, 0.0026, 0.7723, 0.5732, 0.7476, 0.402, 0.75, 0.4017, 0.7747, 0.5729, 0.4838, 0.5732, 0.4863, 0.5729, 0.4866, 0.5755, 0.4842, 0.5758, 0.181, 0.6441, 0.1833, 0.6428, 0.1833, 0.6455, 0.6132, 0.6445, 0.6155, 0.6431, 0.6155, 0.6458, 0.1833, 0.6455, 0.1833, 0.6428, 0.2163, 0.6428, 0.2163, 0.6455, 0.3603, 0.5703, 0.3603, 0.5676, 0.4291, 0.5676, 0.4291, 0.5702, 0.0701, 0.5695, 0.07273, 0.5695, 0.07273, 0.5721, 0.0701, 0.5721, 0.4824, 0.6504, 0.4799, 0.6504, 0.4799, 0.5809, 0.4824, 0.5809, 0.6882, 0.5705, 0.6857, 0.57, 0.7175, 0.3999, 0.72, 0.4004, 0.4291, 0.5702, 0.4291, 0.5676, 0.4319, 0.5676, 0.4319, 0.5702, 0.6209, 0.6415, 0.6186, 0.6402, 0.6183, 0.5707, 0.6209, 0.5706, 0.0701, 0.5695, 0.0701, 0.5721, 0.002792, 0.5722, 0.002792, 0.5695, 0.6155, 0.6431, 0.6132, 0.6445, 0.613, 0.5734, 0.6156, 0.5737, 0.1451, 0.6432, 0.1429, 0.6418, 0.1425, 0.5724, 0.1451, 0.5722, 0.2171, 0.5703, 0.2171, 0.5676, 0.286, 0.5676, 0.286, 0.5702, 0.1833, 0.6428, 0.181, 0.6441, 0.1809, 0.5731, 0.1835, 0.5732, 0.4838, 0.5732, 0.4787, 0.5378, 0.4812, 0.5375, 0.4863, 0.5729, 0.4787, 0.5378, 0.4784, 0.5352, 0.4808, 0.5349, 0.4812, 0.5375, 0.4784, 0.5352, 0.4733, 0.4999, 0.4757, 0.4995, 0.4808, 0.5349, 0.4733, 0.4999, 0.4697, 0.4754, 0.4722, 0.475, 0.4757, 0.4995, 0.4697, 0.4754, 0.4646, 0.44, 0.4671, 0.4396, 0.4722, 0.475, 0.4646, 0.44, 0.4643, 0.4374, 0.4667, 0.4371, 0.4671, 0.4396, 0.0939, 0.606, 0.0939, 0.6417, 0.09127, 0.6417, 0.09127, 0.606, 0.5466, 0.6403, 0.544, 0.6403, 0.544, 0.6061, 0.5466, 0.6061, 0.06731, 0.606, 0.06731, 0.6417, 0.06468, 0.6417, 0.06468, 0.606, 0.6373, 0.07336, 0.6337, 0.09781, 0.6264, 0.09669, 0.63, 0.07223, 0.08602, 0.6417, 0.08602, 0.606, 0.08864, 0.606, 0.08864, 0.6417, 0.544, 0.6403, 0.5414, 0.6403, 0.5414, 0.6061, 0.544, 0.6061, 0.6503, 0.0003727, 0.6452, 0.03576, 0.6428, 0.03539, 0.6479, 0.0, 0.6452, 0.03576, 0.6448, 0.03835, 0.6424, 0.03797, 0.6428, 0.03539, 0.6448, 0.03835, 0.6397, 0.07373, 0.6373, 0.07336, 0.6424, 0.03797, 0.6397, 0.07373, 0.6362, 0.09818, 0.6337, 0.09781, 0.6373, 0.07336, 0.6362, 0.09818, 0.631, 0.1336, 0.6286, 0.1332, 0.6337, 0.09781, 0.631, 0.1336, 0.6307, 0.1361, 0.6282, 0.1358, 0.6286, 0.1332, 0.5301, 0.6152, 0.5327, 0.6152, 0.5327, 0.6179, 0.5301, 0.6179, 0.5013, 0.6206, 0.4988, 0.6206, 0.4988, 0.6179, 0.5013, 0.6179, 0.5493, 0.6061, 0.5519, 0.6061, 0.5519, 0.6403, 0.5493, 0.6403, 0.5466, 0.6061, 0.5493, 0.6061, 0.5493, 0.6403, 0.5466, 0.6403, 0.4784, 0.5352, 0.4787, 0.5378, 0.4464, 0.5429, 0.446, 0.5403, 0.4643, 0.4374, 0.4646, 0.44, 0.4323, 0.445, 0.4319, 0.4425, 0.6286, 0.1332, 0.6282, 0.1358, 0.5959, 0.1308, 0.5962, 0.1282, 0.6428, 0.03539, 0.6424, 0.03797, 0.61, 0.03298, 0.6104, 0.03039, 0.358, 0.5716, 0.3603, 0.5703, 0.3603, 0.6398, 0.3582, 0.6397, 0.07273, 0.0026, 0.0701, 0.0026, 0.0701, 6.204e-08, 0.07273, 0.0, 0.4616, 0.4017, 0.4592, 0.402, 0.4842, 0.002934, 0.4866, 0.002574, 0.75, 0.4017, 0.7476, 0.402, 0.7727, 0.002934, 0.7751, 0.002574, 0.2887, 0.9642, 0.2861, 0.9642, 0.2861, 0.5703, 0.2887, 0.5703, 0.6231, 0.1712, 0.6255, 0.1715, 0.6503, 0.5706, 0.6479, 0.5702, 0.2491, 0.6408, 0.2513, 0.6421, 0.2491, 0.6435, 0.6383, 0.6411, 0.6406, 0.6425, 0.6383, 0.6438, 0.7751, 0.002574, 0.7727, 0.002934, 0.7723, 0.0003602, 0.7747, 0.0, 0.5703, 0.6391, 0.5676, 0.6391, 0.5676, 0.6061, 0.5703, 0.6061, 0.4866, 0.002574, 0.4842, 0.002934, 0.4838, 0.0003602, 0.4863, 0.0, 0.6284, 0.6424, 0.6259, 0.6424, 0.6262, 0.5729, 0.6282, 0.5729, 0.3582, 0.6397, 0.3603, 0.6398, 0.3603, 0.6421, 0.3582, 0.642, 0.00415, 0.0001796, 0.00415, 0.002424, 0.001868, 0.002424, 0.001868, 0.0001797, 0.2513, 0.6421, 0.2491, 0.6408, 0.2492, 0.5727, 0.2513, 0.5726, 0.636, 0.6386, 0.6335, 0.6386, 0.6338, 0.5706, 0.6358, 0.5706, 0.6209, 0.5706, 0.6234, 0.5706, 0.6232, 0.6401, 0.6211, 0.6401, 0.0701, 6.204e-08, 0.0701, 0.0026, 0.00415, 0.002424, 0.00415, 0.0001796, 0.6406, 0.6425, 0.6383, 0.6411, 0.6383, 0.5731, 0.6406, 0.5729, 0.6406, 0.5719, 0.6428, 0.5706, 0.6428, 0.6401, 0.6406, 0.64, 0.3215, 0.607, 0.3215, 0.6049, 0.3235, 0.6049, 0.3235, 0.607, 0.5248, 0.6229, 0.5248, 0.6252, 0.5226, 0.6252, 0.5226, 0.6229, 0.6282, 0.5729, 0.6262, 0.5729, 0.6262, 0.5706, 0.6282, 0.5706, 0.6406, 0.64, 0.6428, 0.6401, 0.6428, 0.6425, 0.6406, 0.6423, 0.4638, 0.6477, 0.4618, 0.6477, 0.4618, 0.615, 0.4638, 0.615, 0.2513, 0.5726, 0.2492, 0.5727, 0.2492, 0.5704, 0.2513, 0.5703, 0.6211, 0.6401, 0.6232, 0.6401, 0.6232, 0.6425, 0.6211, 0.6425, 0.6406, 0.5729, 0.6383, 0.5731, 0.6383, 0.5707, 0.6406, 0.5706, 0.5059, 0.6262, 0.5039, 0.6262, 0.5039, 0.6239, 0.5059, 0.6239, 0.3215, 0.607, 0.3235, 0.607, 0.3235, 0.6398, 0.3215, 0.6398, 0.2492, 0.5704, 0.2492, 0.5727, 0.2171, 0.5727, 0.2171, 0.5704, 0.3582, 0.6397, 0.3582, 0.642, 0.3262, 0.6421, 0.3261, 0.6397, 0.63, 0.07223, 0.6264, 0.09669, 0.6013, 0.09281, 0.6049, 0.06836, 0.5996, 0.6389, 0.5969, 0.6389, 0.5969, 0.6313, 0.6048, 0.6312, 0.613, 0.6048, 0.6104, 0.6048, 0.605, 0.5971, 0.613, 0.5971, 0.5388, 0.6151, 0.5388, 0.6261, 0.5374, 0.626, 0.5374, 0.615, 0.08602, 0.606, 0.08602, 0.6307, 0.07798, 0.6307, 0.07812, 0.606, 0.4616, 0.4766, 0.4652, 0.5011, 0.44, 0.505, 0.4365, 0.4805, 0.6048, 0.6312, 0.5969, 0.6313, 0.5969, 0.6048, 0.6048, 0.6048, 0.613, 0.5971, 0.605, 0.5971, 0.605, 0.5706, 0.613, 0.5706, 0.6857, 0.57, 0.6882, 0.5705, 0.6877, 0.5731, 0.6852, 0.5726, 0.8023, 0.003, 0.7998, 0.002613, 0.8002, 0.0, 0.8027, 0.000387, 0.286, 0.5702, 0.286, 0.5676, 0.2887, 0.5676, 0.2887, 0.5702, 0.4319, 0.5676, 0.4291, 0.5676, 0.4291, 0.3945, 0.4319, 0.3945, 0.3215, 0.6388, 0.3187, 0.6388, 0.3187, 0.6049, 0.3215, 0.6049, 0.1835, 0.5732, 0.1809, 0.5731, 0.1809, 0.5703, 0.1835, 0.5704, 0.002792, 0.5695, 0.002792, 0.5722, 5.743e-06, 0.5722, 5.643e-06, 0.5695, 0.6156, 0.5737, 0.613, 0.5734, 0.613, 0.5706, 0.6156, 0.5708, 0.4962, 0.6152, 0.4988, 0.6152, 0.4988, 0.618, 0.4962, 0.618, 0.6877, 0.5731, 0.6882, 0.5705, 0.72, 0.5768, 0.7195, 0.5794, 0.5806, 0.6396, 0.578, 0.6396, 0.578, 0.6061, 0.5806, 0.6061, 0.1835, 0.5732, 0.1835, 0.5704, 0.2163, 0.5704, 0.2163, 0.5733, 0.4988, 0.6179, 0.4988, 0.6152, 0.5014, 0.6152, 0.5014, 0.6179, 0.5754, 0.6061, 0.578, 0.6061, 0.578, 0.6398, 0.5754, 0.6398, 0.5624, 0.6061, 0.565, 0.6061, 0.565, 0.6402, 0.5624, 0.6402, 0.4838, 0.5732, 0.4842, 0.5758, 0.4519, 0.5809, 0.4515, 0.5782, 0.5251, 0.6152, 0.5251, 0.6179, 0.5226, 0.6179, 0.5226, 0.6152, 0.09642, 0.6391, 0.0939, 0.6391, 0.0939, 0.6065, 0.09642, 0.6065, 0.2491, 0.6408, 0.2491, 0.6435, 0.2171, 0.6435, 0.2171, 0.6408, 0.4838, 0.0003602, 0.4842, 0.002934, 0.453, 0.007792, 0.4526, 0.005218, 0.8871, 0.3992, 0.8846, 0.3996, 0.9092, 0.0003981, 0.9118, 0.0, 0.4319, 0.3945, 0.4291, 0.3945, 0.4274, 2.068e-08, 0.4298, 0.0, 0.9118, 0.5706, 0.9092, 0.5709, 0.8846, 0.3996, 0.8871, 0.3992, 0.002792, 0.5695, 5.643e-06, 0.5695, 0.0, 0.3964, 0.002787, 0.3964, 0.8574, 0.5706, 0.8548, 0.571, 0.8301, 0.3996, 0.8327, 0.3992, 0.7998, 0.002613, 0.8023, 0.003, 0.7776, 0.1744, 0.7751, 0.174, 0.9967, 0.5672, 0.9939, 0.5672, 0.9934, 0.3941, 0.9962, 0.3941, 0.2887, 0.5676, 0.286, 0.5676, 0.286, 0.3945, 0.2887, 0.3945, 0.5276, 0.6206, 0.5276, 0.6179, 0.53, 0.618, 0.53, 0.6207, 0.5087, 0.6154, 0.5087, 0.6181, 0.5063, 0.6179, 0.5063, 0.6152, 0.9962, 0.3941, 0.9934, 0.3941, 0.9943, 7.528e-06, 0.9967, 0.0, 0.8327, 0.3992, 0.8301, 0.3996, 0.8548, 0.0003981, 0.8574, 0.0, 0.2887, 0.3945, 0.286, 0.3945, 0.2842, 6.204e-08, 0.2866, 0.0, 0.72, 0.4004, 0.7175, 0.3999, 0.7092, 0.0, 0.7117, 0.0005046, 0.002787, 0.3964, 0.0, 0.3964, 0.00206, 0.002284, 0.004456, 0.002284, 0.7751, 0.174, 0.7776, 0.1744, 0.8027, 0.5735, 0.8002, 0.5731, 0.1259, 0.6423, 0.1259, 0.6065, 0.1281, 0.6065, 0.1281, 0.6423, 0.1032, 0.6065, 0.1032, 0.6427, 0.1009, 0.6427, 0.1009, 0.6065, 0.02747, 0.6077, 0.02747, 0.6434, 0.02523, 0.6434, 0.02523, 0.6077, 0.1144, 0.6427, 0.1144, 0.6065, 0.1166, 0.6065, 0.1166, 0.6427, 0.5276, 0.6207, 0.5276, 0.623, 0.5254, 0.623, 0.5254, 0.6207, 0.5039, 0.6239, 0.5039, 0.6215, 0.5062, 0.6215, 0.5062, 0.6239, 0.1281, 0.6423, 0.1281, 0.6065, 0.1304, 0.6065, 0.1304, 0.6423, 0.1054, 0.6427, 0.1054, 0.6065, 0.1076, 0.6065, 0.1076, 0.6427, 0.02972, 0.6077, 0.02972, 0.6434, 0.02747, 0.6434, 0.02747, 0.6077, 0.1032, 0.6427, 0.1032, 0.6065, 0.1054, 0.6065, 0.1054, 0.6427, 0.5248, 0.6206, 0.5248, 0.6229, 0.5226, 0.6229, 0.5226, 0.6206, 0.5117, 0.6245, 0.5117, 0.6222, 0.5139, 0.6222, 0.5139, 0.6245, 0.1259, 0.6065, 0.1259, 0.6423, 0.1236, 0.6423, 0.1236, 0.6065, 0.1009, 0.6065, 0.1009, 0.6427, 0.09866, 0.6427, 0.09866, 0.6065, 0.02523, 0.6077, 0.02523, 0.6434, 0.02299, 0.6434, 0.02299, 0.6077, 0.1169, 0.6427, 0.1169, 0.6065, 0.1192, 0.6065, 0.1192, 0.6427, 0.5188, 0.6234, 0.5188, 0.6211, 0.5211, 0.6211, 0.5211, 0.6234, 0.5117, 0.6222, 0.5117, 0.6245, 0.5095, 0.6245, 0.5095, 0.6222, 4.223e-05, 0.6075, 4.221e-05, 0.5831, 0.02299, 0.5833, 0.02299, 0.6077, 0.4703, 0.615, 0.4703, 0.5906, 0.4799, 0.5906, 0.4799, 0.615, 0.5097, 0.5808, 0.5096, 0.6053, 0.4866, 0.6054, 0.4867, 0.5809, 0.4319, 0.615, 0.4319, 0.5906, 0.4415, 0.5906, 0.4415, 0.615, 0.4436, 0.615, 0.446, 0.615, 0.446, 0.6383, 0.4436, 0.6383, 0.3945, 0.6049, 0.4041, 0.6049, 0.4041, 0.6282, 0.3945, 0.6283, 0.4319, 0.5906, 0.4319, 0.5809, 0.4344, 0.5809, 0.4415, 0.5906, 0.4307, 0.6012, 0.4307, 0.5857, 0.4318, 0.5857, 0.4318, 0.6012, 0.4703, 0.5906, 0.4774, 0.5809, 0.4798, 0.5809, 0.4799, 0.5906, 0.5132, 0.6188, 0.5132, 0.6154, 0.5151, 0.6152, 0.5151, 0.6186, 0.1326, 0.6065, 0.1326, 0.6423, 0.1304, 0.6423, 0.1304, 0.6065, 0.4594, 0.615, 0.4594, 0.6512, 0.4573, 0.6512, 0.4573, 0.615, 0.0202, 0.6434, 0.0202, 0.6077, 0.02244, 0.6077, 0.02244, 0.6434, 0.4723, 0.615, 0.4723, 0.6512, 0.4703, 0.6512, 0.4703, 0.615, 0.5321, 0.626, 0.53, 0.626, 0.53, 0.6237, 0.5321, 0.6237, 0.4937, 0.6238, 0.4958, 0.6238, 0.4958, 0.6261, 0.4937, 0.6261, 0.1371, 0.6423, 0.1371, 0.6065, 0.1394, 0.6065, 0.1394, 0.6423, 0.4552, 0.615, 0.4552, 0.6512, 0.4532, 0.6512, 0.4532, 0.615, 0.01795, 0.6434, 0.01795, 0.6077, 0.0202, 0.6077, 0.0202, 0.6434, 0.434, 0.615, 0.434, 0.6512, 0.4319, 0.6512, 0.4319, 0.615, 0.5209, 0.6257, 0.5188, 0.6257, 0.5188, 0.6234, 0.5209, 0.6234, 0.5037, 0.6261, 0.5017, 0.6261, 0.5017, 0.6238, 0.5037, 0.6238, 0.5113, 0.6152, 0.5113, 0.6186, 0.5095, 0.6188, 0.5095, 0.6154, 0.4703, 0.6052, 0.4631, 0.615, 0.4607, 0.615, 0.4607, 0.6053, 0.5326, 0.6053, 0.5327, 0.6151, 0.5097, 0.6152, 0.5097, 0.6054, 0.4415, 0.5906, 0.4415, 0.5809, 0.444, 0.5809, 0.4511, 0.5906, 0.3187, 0.6282, 0.3091, 0.6283, 0.3091, 0.6049, 0.3187, 0.6049, 0.4411, 0.615, 0.4436, 0.615, 0.4436, 0.6383, 0.4411, 0.6383, 0.4415, 0.615, 0.4415, 0.5906, 0.4511, 0.5906, 0.4511, 0.615, 0.5327, 0.5808, 0.5326, 0.6053, 0.5097, 0.6054, 0.5097, 0.5809, 0.4703, 0.5809, 0.4703, 0.6052, 0.4607, 0.6053, 0.4607, 0.5809, 0.02303, 0.6075, 0.02303, 0.5831, 0.04597, 0.5833, 0.04597, 0.6077, 0.4697, 0.4934, 0.4681, 0.4826, 0.4697, 0.4754, 0.4733, 0.4999, 0.4652, 0.483, 0.4668, 0.4939, 0.4652, 0.5011, 0.4616, 0.4766, 0.4668, 0.4939, 0.4697, 0.4934, 0.4733, 0.4999, 0.4652, 0.5011, 0.4681, 0.4826, 0.4652, 0.483, 0.4616, 0.4766, 0.4697, 0.4754, 0.0, 0.0, 0.0, 0.0, 0.0, 0.0, 0.0, 0.0, 0.5112, 0.6222, 0.5112, 0.6188, 0.5129, 0.6188, 0.5129, 0.6222, 0.4937, 0.6215, 0.4937, 0.6181, 0.4954, 0.618, 0.4954, 0.6215, 0.4909, 0.6152, 0.4909, 0.6261, 0.4895, 0.6262, 0.4895, 0.6152, 0.02859, 0.5762, 0.02862, 0.5792, 0.02303, 0.5831, 0.02299, 0.5722, 0.04034, 0.5764, 0.02859, 0.5762, 0.02299, 0.5722, 0.04593, 0.5724, 0.04037, 0.5793, 0.04034, 0.5764, 0.04593, 0.5724, 0.04597, 0.5833, 0.02862, 0.5792, 0.04037, 0.5793, 0.04597, 0.5833, 0.02303, 0.5831, 0.0, 0.0, 0.0, 0.0, 0.0, 0.0, 0.0, 0.0, 0.5342, 0.627, 0.5342, 0.615, 0.5358, 0.6152, 0.5358, 0.6271, 0.5169, 0.6154, 0.5169, 0.6188, 0.5151, 0.6186, 0.5151, 0.6152, 0.485, 0.6235, 0.485, 0.6115, 0.4865, 0.6114, 0.4865, 0.6233, 0.005604, 0.5762, 0.005633, 0.5792, 4.221e-05, 0.5831, 0.0, 0.5722, 0.01735, 0.5764, 0.005604, 0.5762, 0.0, 0.5722, 0.02294, 0.5724, 0.01738, 0.5793, 0.01735, 0.5764, 0.02294, 0.5724, 0.02299, 0.5833, 0.005633, 0.5792, 0.01738, 0.5793, 0.02299, 0.5833, 4.221e-05, 0.5831, 0.0, 0.0, 0.0, 0.0, 0.0, 0.0, 0.0, 0.0, 0.4506, 0.6151, 0.4506, 0.627, 0.449, 0.6269, 0.449, 0.615, 0.5188, 0.6154, 0.5188, 0.6188, 0.5169, 0.6186, 0.5169, 0.6152, 0.4602, 0.6271, 0.4602, 0.6151, 0.4618, 0.615, 0.4618, 0.6269, 0.03869, 0.6414, 0.03869, 0.6077, 0.04094, 0.6077, 0.04094, 0.6414, 0.03421, 0.6077, 0.03421, 0.6417, 0.03196, 0.6417, 0.03196, 0.6078, 0.468, 0.615, 0.468, 0.6485, 0.4658, 0.6485, 0.4658, 0.615, 0.03645, 0.6417, 0.03645, 0.6077, 0.03869, 0.6078, 0.03869, 0.6417, 0.5276, 0.623, 0.5276, 0.6207, 0.5298, 0.6207, 0.5298, 0.623, 0.5129, 0.6222, 0.5129, 0.6199, 0.5152, 0.6199, 0.5152, 0.6222, 0.4264, 0.622, 0.4264, 0.6197, 0.428, 0.6197, 0.428, 0.622, 0.0939, 0.5984, 0.06993, 0.5984, 0.06993, 0.5722, 0.0939, 0.5722, 0.6075, 0.6389, 0.6048, 0.6389, 0.6048, 0.6313, 0.6127, 0.6312, 0.2899, 0.6044, 0.2925, 0.6044, 0.298, 0.6121, 0.2899, 0.6121, 0.2994, 0.6045, 0.2994, 0.6154, 0.298, 0.6154, 0.298, 0.6044, 0.07798, 0.606, 0.07798, 0.6307, 0.06993, 0.6307, 0.07008, 0.606, 0.4185, 0.5965, 0.3945, 0.5965, 0.3945, 0.5703, 0.4185, 0.5703, 0.6127, 0.6312, 0.6048, 0.6313, 0.6048, 0.6048, 0.6127, 0.6048, 0.2899, 0.6121, 0.298, 0.6121, 0.298, 0.6386, 0.2899, 0.6386, 0.4012, 0.6022, 0.4118, 0.6022, 0.4184, 0.6049, 0.3945, 0.6049, 0.4118, 0.5992, 0.4012, 0.5992, 0.3945, 0.5965, 0.4185, 0.5965, 0.4012, 0.5992, 0.4012, 0.6022, 0.3945, 0.6049, 0.3945, 0.5965, 0.4118, 0.6022, 0.4118, 0.5992, 0.4185, 0.5965, 0.4184, 0.6049, 0.0, 0.0, 0.0, 0.0, 0.0, 0.0, 0.0, 0.0, 0.5152, 0.6222, 0.5152, 0.6188, 0.5169, 0.6188, 0.5169, 0.6222, 0.4971, 0.6215, 0.4971, 0.6181, 0.4988, 0.618, 0.4988, 0.6215, 0.4909, 0.6262, 0.4909, 0.6152, 0.4923, 0.6152, 0.4923, 0.6261, 0.475, 0.6397, 0.4723, 0.6397, 0.4723, 0.615, 0.475, 0.615, 0.5057, 0.6092, 0.4905, 0.6093, 0.4866, 0.6054, 0.5096, 0.6053, 0.4905, 0.6093, 0.4906, 0.6112, 0.4867, 0.6152, 0.4866, 0.6054, 0.5058, 0.6111, 0.5057, 0.6092, 0.5096, 0.6053, 0.5097, 0.6151, 0.4906, 0.6112, 0.5058, 0.6111, 0.5097, 0.6151, 0.4867, 0.6152, 0.0, 0.0, 0.0, 0.0, 0.0, 0.0, 0.0, 0.0, 0.2899, 0.5703, 0.2899, 0.5857, 0.2889, 0.5857, 0.2889, 0.5703, 0.2899, 0.6031, 0.2899, 0.6049, 0.2889, 0.6049, 0.2889, 0.6031, 0.4318, 0.6012, 0.4318, 0.6031, 0.4307, 0.6031, 0.4307, 0.6012, 0.07451, 0.6033, 0.08933, 0.6033, 0.0939, 0.606, 0.06993, 0.606, 0.08933, 0.601, 0.07451, 0.601, 0.06993, 0.5984, 0.0939, 0.5984, 0.07451, 0.601, 0.07451, 0.6033, 0.06993, 0.606, 0.06993, 0.5984, 0.08933, 0.6033, 0.08933, 0.601, 0.0939, 0.5984, 0.0939, 0.606, 0.0, 0.0, 0.0, 0.0, 0.0, 0.0, 0.0, 0.0, 0.4866, 0.5809, 0.4866, 0.5961, 0.485, 0.5961, 0.485, 0.5809, 0.4264, 0.6197, 0.4264, 0.6044, 0.428, 0.6044, 0.428, 0.6197, 0.5188, 0.6188, 0.5188, 0.6211, 0.5172, 0.6211, 0.5172, 0.6188, 0.5762, 0.4344, 0.5738, 0.4348, 0.5686, 0.3994, 0.5711, 0.399, 0.3235, 0.5703, 0.3261, 0.5703, 0.3261, 0.606, 0.3235, 0.606, 0.939, 0.3994, 0.9638, 0.0003725, 0.9662, 0.0, 0.9414, 0.399, 0.519, 0.1434, 0.5214, 0.1438, 0.5163, 0.1792, 0.5139, 0.1788, 0.8273, 0.002613, 0.8277, 0.0, 0.8301, 0.0003603, 0.8298, 0.002973, 0.9662, 0.5702, 0.9638, 0.5706, 0.939, 0.3994, 0.9414, 0.399, 0.1428, 0.002648, 0.1455, 0.002648, 0.1455, 0.1756, 0.1428, 0.1756, 0.1455, 0.1756, 0.1455, 0.5696, 0.1428, 0.5696, 0.1428, 0.1756, 0.8273, 0.002613, 0.8298, 0.002973, 0.8051, 0.1741, 0.8027, 0.1738, 0.5386, 0.007631, 0.539, 0.005018, 0.5414, 0.005379, 0.541, 0.007991, 0.1456, 0.5716, 0.1478, 0.5703, 0.1478, 0.573, 0.4305, 0.6442, 0.4283, 0.6455, 0.4283, 0.6428, 0.1478, 0.5703, 0.1809, 0.5703, 0.1809, 0.573, 0.1478, 0.573, 0.2887, 0.0, 0.3575, 9.265e-06, 0.3575, 0.002648, 0.2887, 0.002639, 0.1428, 0.002648, 0.1428, 8.955e-06, 0.1455, 8.996e-06, 0.1455, 0.002648, 0.4824, 0.6504, 0.4824, 0.5809, 0.485, 0.5809, 0.485, 0.6504, 0.6533, 0.008945, 0.6852, 0.1791, 0.6827, 0.1796, 0.6508, 0.00945, 0.3575, 9.265e-06, 0.3603, 9.307e-06, 0.3603, 0.002648, 0.3575, 0.002648, 0.6183, 0.5706, 0.6183, 0.6415, 0.6156, 0.6414, 0.616, 0.5719, 0.1428, 0.002648, 0.07552, 0.00264, 0.07552, 8.273e-08, 0.1428, 8.955e-06, 0.4283, 0.6428, 0.4281, 0.5734, 0.4307, 0.5731, 0.4305, 0.6442, 0.1425, 0.5722, 0.1425, 0.6432, 0.1399, 0.643, 0.1403, 0.5735, 0.1455, 0.0, 0.2143, 9.058e-06, 0.2143, 0.002648, 0.1455, 0.002639, 0.1478, 0.573, 0.1481, 0.6425, 0.1455, 0.6426, 0.1456, 0.5716, 0.5386, 0.007631, 0.541, 0.007991, 0.5359, 0.04338, 0.5335, 0.04302, 0.5335, 0.04302, 0.5359, 0.04338, 0.5355, 0.04597, 0.5331, 0.0456, 0.5331, 0.0456, 0.5355, 0.04597, 0.5304, 0.08135, 0.528, 0.08099, 0.528, 0.08099, 0.5304, 0.08135, 0.5269, 0.1058, 0.5245, 0.1054, 0.5245, 0.1054, 0.5269, 0.1058, 0.5218, 0.1412, 0.5194, 0.1408, 0.5194, 0.1408, 0.5218, 0.1412, 0.5214, 0.1438, 0.519, 0.1434, 0.06993, 0.6417, 0.06731, 0.6417, 0.06731, 0.606, 0.06993, 0.606, 0.5598, 0.6061, 0.5598, 0.6403, 0.5571, 0.6403, 0.5571, 0.6061, 0.06468, 0.6417, 0.06206, 0.6417, 0.06206, 0.606, 0.06468, 0.606, 0.5828, 0.4972, 0.5755, 0.4983, 0.572, 0.4739, 0.5793, 0.4727, 0.09127, 0.6417, 0.08864, 0.6417, 0.08864, 0.606, 0.09127, 0.606, 0.5624, 0.6061, 0.5624, 0.6403, 0.5598, 0.6403, 0.5598, 0.6061, 0.5959, 0.5702, 0.5934, 0.5706, 0.5883, 0.5352, 0.5907, 0.5348, 0.5907, 0.5348, 0.5883, 0.5352, 0.5879, 0.5326, 0.5904, 0.5322, 0.5904, 0.5322, 0.5879, 0.5326, 0.5828, 0.4972, 0.5852, 0.4968, 0.5852, 0.4968, 0.5828, 0.4972, 0.5793, 0.4727, 0.5817, 0.4724, 0.5817, 0.4724, 0.5793, 0.4727, 0.5741, 0.4373, 0.5766, 0.437, 0.5766, 0.437, 0.5741, 0.4373, 0.5738, 0.4348, 0.5762, 0.4344, 0.5301, 0.6152, 0.5301, 0.6179, 0.5276, 0.6179, 0.5276, 0.6152, 0.5251, 0.6179, 0.5251, 0.6206, 0.5226, 0.6206, 0.5226, 0.6179, 0.5519, 0.6403, 0.5519, 0.6061, 0.5545, 0.6061, 0.5545, 0.6403, 0.5545, 0.6403, 0.5545, 0.6061, 0.5571, 0.6061, 0.5571, 0.6403, 0.5331, 0.0456, 0.5007, 0.04057, 0.5011, 0.03799, 0.5335, 0.04302, 0.519, 0.1434, 0.4866, 0.1384, 0.487, 0.1358, 0.5194, 0.1408, 0.5741, 0.4373, 0.5418, 0.4423, 0.5414, 0.4398, 0.5738, 0.4348, 0.5883, 0.5352, 0.5559, 0.5402, 0.5555, 0.5376, 0.5879, 0.5326, 0.3922, 0.6408, 0.3924, 0.5727, 0.3945, 0.5726, 0.3945, 0.6421, 0.1455, 0.5696, 0.1455, 0.5722, 0.1428, 0.5722, 0.1428, 0.5696, 0.5163, 0.1792, 0.5414, 0.5783, 0.539, 0.5779, 0.5139, 0.1788, 0.8051, 0.1741, 0.8301, 0.5733, 0.8277, 0.5729, 0.8027, 0.1738, 0.3261, 0.606, 0.3261, 1.0, 0.3235, 1.0, 0.3235, 0.606, 0.5686, 0.3994, 0.5934, 0.0003725, 0.5959, 0.0, 0.5711, 0.399, 0.2536, 0.6408, 0.2536, 0.6435, 0.2513, 0.6421, 0.636, 0.5733, 0.636, 0.5706, 0.6383, 0.5719, 0.8301, 0.5733, 0.8298, 0.5758, 0.8274, 0.5755, 0.8277, 0.5729, 0.5703, 0.6391, 0.5703, 0.6061, 0.5729, 0.6061, 0.5729, 0.6391, 0.5414, 0.5783, 0.541, 0.5808, 0.5386, 0.5805, 0.539, 0.5779, 0.631, 0.5706, 0.6307, 0.6401, 0.6287, 0.6401, 0.6284, 0.5706, 0.3924, 0.5727, 0.3924, 0.5704, 0.3945, 0.5703, 0.3945, 0.5726, 0.07688, 0.572, 0.0746, 0.572, 0.0746, 0.5697, 0.07688, 0.5697, 0.2513, 0.6421, 0.2514, 0.5726, 0.2535, 0.5727, 0.2536, 0.6408, 0.631, 0.6386, 0.6312, 0.5706, 0.6332, 0.5706, 0.6335, 0.6386, 0.6259, 0.5706, 0.6258, 0.6401, 0.6236, 0.6401, 0.6234, 0.5706, 0.1428, 0.5722, 0.07688, 0.572, 0.07688, 0.5697, 0.1428, 0.5696, 0.6383, 0.5719, 0.6383, 0.6415, 0.636, 0.6413, 0.636, 0.5733, 0.6428, 0.6411, 0.6428, 0.5731, 0.6451, 0.5729, 0.6451, 0.6425, 0.4185, 0.607, 0.4165, 0.607, 0.4165, 0.6049, 0.4185, 0.6049, 0.501, 0.6252, 0.4989, 0.6252, 0.4989, 0.6229, 0.501, 0.6229, 0.6307, 0.6401, 0.6307, 0.6424, 0.6287, 0.6424, 0.6287, 0.6401, 0.6428, 0.5731, 0.6428, 0.5707, 0.6451, 0.5706, 0.6451, 0.5729, 0.4638, 0.648, 0.4638, 0.615, 0.4658, 0.615, 0.4658, 0.648, 0.2514, 0.5726, 0.2514, 0.5703, 0.2535, 0.5704, 0.2535, 0.5727, 0.6258, 0.6401, 0.6258, 0.6425, 0.6236, 0.6425, 0.6236, 0.6401, 0.6383, 0.6415, 0.6383, 0.6438, 0.636, 0.6437, 0.636, 0.6413, 0.5095, 0.6269, 0.5095, 0.6245, 0.5115, 0.6245, 0.5115, 0.6269, 0.4185, 0.607, 0.4185, 0.6395, 0.4165, 0.6395, 0.4165, 0.607, 0.2535, 0.5704, 0.2856, 0.5721, 0.2856, 0.5744, 0.2535, 0.5727, 0.3924, 0.5727, 0.3603, 0.5744, 0.3603, 0.572, 0.3924, 0.5704, 0.5755, 0.4983, 0.5504, 0.5022, 0.5469, 0.4777, 0.572, 0.4739, 0.59, 0.6047, 0.5953, 0.6124, 0.5874, 0.6124, 0.5874, 0.6047, 0.5407, 0.5808, 0.5407, 0.5885, 0.5327, 0.5885, 0.5381, 0.5808, 0.5388, 0.6151, 0.5402, 0.615, 0.5402, 0.626, 0.5388, 0.6261, 0.06206, 0.6307, 0.05416, 0.6307, 0.05401, 0.606, 0.06206, 0.606, 0.5163, 0.1042, 0.4912, 0.1003, 0.4948, 0.0759, 0.5199, 0.0798, 0.5953, 0.6124, 0.5953, 0.6389, 0.5874, 0.6389, 0.5874, 0.6124, 0.5407, 0.5885, 0.5407, 0.615, 0.5327, 0.615, 0.5327, 0.5885, 0.6508, 0.00945, 0.6503, 0.006856, 0.6528, 0.006352, 0.6533, 0.008945, 0.7472, 0.5705, 0.7476, 0.5731, 0.7451, 0.5735, 0.7447, 0.5709, 0.2143, 9.058e-06, 0.2171, 9.1e-06, 0.2171, 0.002648, 0.2143, 0.002648, 0.3603, 0.002648, 0.3603, 0.1757, 0.3575, 0.1757, 0.3575, 0.002648, 0.4137, 0.6388, 0.4137, 0.6049, 0.4165, 0.6049, 0.4165, 0.6388, 0.1481, 0.6425, 0.1481, 0.6454, 0.1455, 0.6455, 0.1455, 0.6426, 0.07552, 0.00264, 0.07273, 0.002639, 0.07273, 0.0, 0.07552, 8.273e-08, 0.4281, 0.5734, 0.4281, 0.5705, 0.4307, 0.5703, 0.4307, 0.5731, 0.4937, 0.618, 0.4937, 0.6152, 0.4962, 0.6152, 0.4962, 0.618, 0.6528, 0.006352, 0.6847, 0.0, 0.6852, 0.002594, 0.6533, 0.008945, 0.5806, 0.6396, 0.5806, 0.6061, 0.5831, 0.6061, 0.5831, 0.6396, 0.1481, 0.6425, 0.1809, 0.6425, 0.1809, 0.6453, 0.1481, 0.6454, 0.5014, 0.6152, 0.5039, 0.6152, 0.5039, 0.6179, 0.5014, 0.6179, 0.5754, 0.6061, 0.5754, 0.6398, 0.5729, 0.6398, 0.5729, 0.6061, 0.565, 0.6402, 0.565, 0.6061, 0.5676, 0.6061, 0.5676, 0.6402, 0.5386, 0.007631, 0.5063, 0.002613, 0.5067, 0.0, 0.539, 0.005018, 0.5251, 0.6152, 0.5276, 0.6152, 0.5276, 0.6179, 0.5251, 0.6179, 0.5831, 0.6387, 0.5831, 0.6061, 0.5857, 0.6061, 0.5857, 0.6387, 0.2536, 0.6408, 0.2856, 0.6408, 0.2856, 0.6435, 0.2536, 0.6435, 0.5386, 0.5805, 0.5073, 0.5756, 0.5077, 0.5731, 0.539, 0.5779, 0.9144, 0.1718, 0.939, 0.5709, 0.9364, 0.5705, 0.9118, 0.1714, 0.3603, 0.1757, 0.3582, 0.5703, 0.3558, 0.5703, 0.3575, 0.1757, 0.939, 0.0003981, 0.9144, 0.1718, 0.9118, 0.1714, 0.9364, 0.0, 0.07552, 0.00264, 0.07552, 0.1758, 0.07273, 0.1758, 0.07273, 0.002639, 0.8846, 0.0003983, 0.86, 0.1718, 0.8574, 0.1714, 0.882, 0.0, 0.7447, 0.5709, 0.72, 0.3995, 0.7226, 0.3991, 0.7472, 0.5705, 1.0, 8.831e-06, 0.9995, 0.1731, 0.9967, 0.1731, 0.9972, 0.0, 0.2171, 0.002648, 0.2171, 0.1757, 0.2143, 0.1757, 0.2143, 0.002648, 0.5276, 0.6206, 0.5252, 0.6207, 0.5252, 0.618, 0.5276, 0.6179, 0.5063, 0.6179, 0.5039, 0.6181, 0.5039, 0.6154, 0.5063, 0.6152, 0.9995, 0.1731, 1.0, 0.5672, 0.9976, 0.5672, 0.9967, 0.1731, 0.86, 0.1718, 0.8846, 0.5709, 0.882, 0.5706, 0.8574, 0.1714, 0.2171, 0.1757, 0.215, 0.5703, 0.2126, 0.5703, 0.2143, 0.1757, 0.6852, 0.1791, 0.6769, 0.5789, 0.6743, 0.5794, 0.6827, 0.1796, 0.07552, 0.1758, 0.07718, 0.5699, 0.07479, 0.5699, 0.07273, 0.1758, 0.72, 0.3995, 0.7451, 0.0003879, 0.7476, 0.0, 0.7226, 0.3991, 0.1326, 0.6065, 0.1349, 0.6065, 0.1349, 0.6423, 0.1326, 0.6423, 0.1076, 0.6065, 0.1099, 0.6065, 0.1099, 0.6427, 0.1076, 0.6427, 0.01122, 0.6077, 0.01347, 0.6077, 0.01347, 0.6434, 0.01122, 0.6434, 0.1192, 0.6065, 0.1214, 0.6065, 0.1214, 0.6427, 0.1192, 0.6427, 0.5188, 0.6188, 0.5211, 0.6188, 0.5211, 0.6211, 0.5188, 0.6211, 0.5152, 0.6222, 0.5175, 0.6222, 0.5175, 0.6245, 0.5152, 0.6245, 0.1349, 0.6065, 0.1371, 0.6065, 0.1371, 0.6423, 0.1349, 0.6423, 0.09642, 0.6065, 0.09866, 0.6065, 0.09866, 0.6427, 0.09642, 0.6427, 0.01347, 0.6077, 0.01571, 0.6077, 0.01571, 0.6434, 0.01347, 0.6434, 0.1121, 0.6065, 0.1144, 0.6065, 0.1144, 0.6427, 0.1121, 0.6427, 0.5085, 0.6238, 0.5063, 0.6238, 0.5063, 0.6215, 0.5085, 0.6215, 0.4988, 0.6238, 0.4966, 0.6238, 0.4966, 0.6215, 0.4988, 0.6215, 0.002244, 0.6436, 0.0, 0.6436, 2.005e-08, 0.6077, 0.002244, 0.6077, 0.1121, 0.6427, 0.1099, 0.6427, 0.1099, 0.6065, 0.1121, 0.6065, 0.01571, 0.6077, 0.01795, 0.6077, 0.01795, 0.6434, 0.01571, 0.6434, 0.1214, 0.6065, 0.1236, 0.6065, 0.1236, 0.6427, 0.1214, 0.6427, 0.501, 0.6229, 0.4988, 0.6229, 0.4988, 0.6206, 0.501, 0.6206, 0.5017, 0.6215, 0.5039, 0.6215, 0.5039, 0.6238, 0.5017, 0.6238, 0.5414, 0.5707, 0.5644, 0.5706, 0.5644, 0.595, 0.5414, 0.5952, 0.4511, 0.5809, 0.4607, 0.5809, 0.4607, 0.6053, 0.4511, 0.6052, 0.1169, 0.6065, 0.09397, 0.6064, 0.0939, 0.5819, 0.1168, 0.582, 0.2899, 0.5703, 0.2995, 0.5703, 0.2995, 0.5946, 0.2899, 0.5947, 0.4774, 0.615, 0.4774, 0.6383, 0.475, 0.6383, 0.475, 0.615, 0.3091, 0.6049, 0.3091, 0.6283, 0.2995, 0.6282, 0.2995, 0.6049, 0.2899, 0.5947, 0.2995, 0.5946, 0.2924, 0.6044, 0.2899, 0.6044, 0.2899, 0.6012, 0.2889, 0.6012, 0.2889, 0.5857, 0.2899, 0.5857, 0.4511, 0.6052, 0.4607, 0.6053, 0.4607, 0.615, 0.4582, 0.615, 0.5132, 0.6188, 0.5113, 0.6186, 0.5113, 0.6152, 0.5132, 0.6154, 0.002244, 0.6077, 0.004488, 0.6077, 0.004488, 0.6436, 0.002244, 0.6436, 0.4532, 0.6512, 0.4511, 0.6512, 0.4511, 0.615, 0.4532, 0.615, 0.006733, 0.6077, 0.008977, 0.6077, 0.008977, 0.6434, 0.006733, 0.6434, 0.4552, 0.615, 0.4573, 0.615, 0.4573, 0.6512, 0.4552, 0.6512, 0.5297, 0.623, 0.5297, 0.6253, 0.5276, 0.6253, 0.5276, 0.623, 0.5085, 0.6238, 0.5085, 0.6261, 0.5065, 0.6261, 0.5065, 0.6238, 0.004488, 0.6077, 0.006733, 0.6077, 0.006733, 0.6436, 0.004488, 0.6436, 0.436, 0.6512, 0.434, 0.6512, 0.434, 0.615, 0.436, 0.615, 0.01122, 0.6434, 0.008977, 0.6434, 0.008977, 0.6077, 0.01122, 0.6077, 0.04526, 0.6439, 0.04318, 0.6439, 0.04318, 0.6077, 0.04526, 0.6077, 0.5254, 0.6253, 0.5254, 0.623, 0.5274, 0.623, 0.5274, 0.6253, 0.4986, 0.6238, 0.4986, 0.6261, 0.4966, 0.6261, 0.4966, 0.6238, 0.5039, 0.6215, 0.502, 0.6213, 0.502, 0.6179, 0.5039, 0.6181, 0.5969, 0.5803, 0.5874, 0.5803, 0.5874, 0.5706, 0.5898, 0.5706, 0.1399, 0.582, 0.1169, 0.5819, 0.117, 0.5722, 0.1399, 0.5723, 0.4281, 0.58, 0.4185, 0.58, 0.4256, 0.5703, 0.4281, 0.5703, 0.4137, 0.6049, 0.4137, 0.6283, 0.4041, 0.6282, 0.4041, 0.6049, 0.4411, 0.615, 0.4411, 0.6383, 0.4387, 0.6383, 0.4387, 0.615, 0.4281, 0.6044, 0.4185, 0.6044, 0.4185, 0.58, 0.4281, 0.58, 0.1399, 0.6065, 0.117, 0.6064, 0.1169, 0.5819, 0.1399, 0.582, 0.5969, 0.6047, 0.5874, 0.6047, 0.5874, 0.5803, 0.5969, 0.5803, 0.5644, 0.5707, 0.5874, 0.5706, 0.5874, 0.595, 0.5644, 0.5952, 0.5244, 0.08742, 0.528, 0.08099, 0.5245, 0.1054, 0.5229, 0.09826, 0.5199, 0.09783, 0.5163, 0.1042, 0.5199, 0.0798, 0.5215, 0.08698, 0.5215, 0.08698, 0.5199, 0.0798, 0.528, 0.08099, 0.5244, 0.08742, 0.5229, 0.09826, 0.5245, 0.1054, 0.5163, 0.1042, 0.5199, 0.09783, 0.449, 0.626, 0.446, 0.626, 0.446, 0.615, 0.449, 0.615, 0.5063, 0.6181, 0.508, 0.6181, 0.508, 0.6215, 0.5063, 0.6214, 0.53, 0.6179, 0.5317, 0.6179, 0.5317, 0.6214, 0.53, 0.6213, 0.4923, 0.6152, 0.4937, 0.6152, 0.4937, 0.6262, 0.4923, 0.6261, 0.57, 0.602, 0.5644, 0.6061, 0.5644, 0.5952, 0.57, 0.5991, 0.5817, 0.6019, 0.5873, 0.6059, 0.5644, 0.6061, 0.57, 0.602, 0.5818, 0.5989, 0.5874, 0.595, 0.5873, 0.6059, 0.5817, 0.6019, 0.57, 0.5991, 0.5644, 0.5952, 0.5874, 0.595, 0.5818, 0.5989, 0.0, 0.0, 0.0, 0.0, 0.0, 0.0, 0.0, 0.0, 0.5327, 0.6152, 0.5342, 0.615, 0.5342, 0.627, 0.5327, 0.6271, 0.5207, 0.6186, 0.5188, 0.6188, 0.5188, 0.6154, 0.5207, 0.6152, 0.4774, 0.615, 0.479, 0.6151, 0.479, 0.6271, 0.4774, 0.6269, 0.547, 0.602, 0.5414, 0.6061, 0.5414, 0.5952, 0.547, 0.5991, 0.5587, 0.6019, 0.5643, 0.6059, 0.5414, 0.6061, 0.547, 0.602, 0.5588, 0.5989, 0.5644, 0.595, 0.5643, 0.6059, 0.5587, 0.6019, 0.547, 0.5991, 0.5414, 0.5952, 0.5644, 0.595, 0.5588, 0.5989, 0.0, 0.0, 0.0, 0.0, 0.0, 0.0, 0.0, 0.0, 0.5374, 0.627, 0.5358, 0.6271, 0.5358, 0.6152, 0.5374, 0.615, 0.5207, 0.6154, 0.5226, 0.6152, 0.5226, 0.6186, 0.5207, 0.6188, 0.5858, 0.6061, 0.5874, 0.6062, 0.5874, 0.6182, 0.5858, 0.618, 0.04094, 0.6077, 0.04318, 0.6077, 0.04318, 0.6414, 0.04094, 0.6414, 0.03645, 0.6417, 0.03421, 0.6417, 0.03421, 0.6077, 0.03645, 0.6078, 0.468, 0.615, 0.4703, 0.615, 0.4703, 0.6485, 0.468, 0.6485, 0.02972, 0.6078, 0.03196, 0.6077, 0.03196, 0.6417, 0.02972, 0.6417, 0.53, 0.6214, 0.5322, 0.6214, 0.5322, 0.6237, 0.53, 0.6237, 0.4959, 0.6238, 0.4937, 0.6238, 0.4937, 0.6215, 0.4959, 0.6215, 0.4954, 0.618, 0.4971, 0.618, 0.4971, 0.6203, 0.4954, 0.6203, 0.04597, 0.5984, 0.04597, 0.5722, 0.06993, 0.5722, 0.06993, 0.5984, 0.4211, 0.6044, 0.4264, 0.6121, 0.4185, 0.6121, 0.4185, 0.6044, 0.5969, 0.6048, 0.5969, 0.5971, 0.605, 0.5971, 0.5996, 0.6048, 0.4866, 0.6152, 0.4881, 0.6152, 0.4881, 0.6261, 0.4866, 0.6262, 0.04597, 0.606, 0.05387, 0.606, 0.05401, 0.6307, 0.04597, 0.6307, 0.2995, 0.5964, 0.2996, 0.5703, 0.3235, 0.5703, 0.3235, 0.5965, 0.4264, 0.6121, 0.4264, 0.6386, 0.4185, 0.6386, 0.4185, 0.6121, 0.5969, 0.5971, 0.5969, 0.5706, 0.605, 0.5706, 0.605, 0.5971, 0.3168, 0.6022, 0.3235, 0.6049, 0.2996, 0.6049, 0.3062, 0.6022, 0.3062, 0.5992, 0.2995, 0.5964, 0.3235, 0.5965, 0.3168, 0.5992, 0.3168, 0.5992, 0.3235, 0.5965, 0.3235, 0.6049, 0.3168, 0.6022, 0.3062, 0.6022, 0.2996, 0.6049, 0.2995, 0.5964, 0.3062, 0.5992, 0.0, 0.0, 0.0, 0.0, 0.0, 0.0, 0.0, 0.0, 0.5112, 0.6222, 0.5095, 0.6222, 0.5095, 0.6188, 0.5112, 0.6188, 0.5056, 0.6215, 0.5039, 0.6215, 0.5039, 0.6181, 0.5056, 0.6181, 0.4881, 0.6152, 0.4895, 0.6152, 0.4895, 0.6262, 0.4881, 0.6261, 0.436, 0.6397, 0.436, 0.615, 0.4387, 0.615, 0.4387, 0.6397, 0.113, 0.5781, 0.1168, 0.582, 0.0939, 0.5819, 0.0978, 0.578, 0.0978, 0.578, 0.0939, 0.5819, 0.09397, 0.5722, 0.09781, 0.5761, 0.113, 0.5762, 0.1169, 0.5723, 0.1168, 0.582, 0.113, 0.5781, 0.09781, 0.5761, 0.09397, 0.5722, 0.1169, 0.5723, 0.113, 0.5762, 0.0, 0.0, 0.0, 0.0, 0.0, 0.0, 0.0, 0.0, 0.4318, 0.5857, 0.4307, 0.5857, 0.4307, 0.5703, 0.4318, 0.5703, 0.4318, 0.6049, 0.4307, 0.6049, 0.4307, 0.6031, 0.4318, 0.6031, 0.2889, 0.6012, 0.2899, 0.6012, 0.2899, 0.6031, 0.2889, 0.6031, 0.06536, 0.6033, 0.06993, 0.606, 0.04597, 0.606, 0.05054, 0.6033, 0.05054, 0.601, 0.04597, 0.5984, 0.06993, 0.5984, 0.06536, 0.601, 0.06536, 0.601, 0.06993, 0.5984, 0.06993, 0.606, 0.06536, 0.6033, 0.05054, 0.6033, 0.04597, 0.606, 0.04597, 0.5984, 0.05054, 0.601, 0.0, 0.0, 0.0, 0.0, 0.0, 0.0, 0.0, 0.0, 0.4866, 0.6114, 0.485, 0.6114, 0.485, 0.5961, 0.4866, 0.5961, 0.5969, 0.62, 0.5953, 0.62, 0.5953, 0.6047, 0.5969, 0.6047, 0.5857, 0.6182, 0.5874, 0.6182, 0.5874, 0.6205, 0.5857, 0.6205, 0.0, 0.0, 0.0, 0.0, 0.0, 0.0, 0.0, 0.0, 0.0, 0.0, 0.0, 0.0, 0.0, 0.0, 0.0, 0.0, 0.7308, -0.1597, 0.3265, -0.1597, 0.3265, -0.4142, 0.7308, -0.4142, 0.1518, 0.5519, 0.1518, 0.5604, 9.886e-06, 0.5604, 9.886e-06, 0.5519, 0.6106, 0.5001, 0.6106, 0.7638, 0.2331, 0.7638, 0.2331, 0.5001, 0.0, 0.0, 0.0, 0.0, 0.0, 0.0, 0.0, 0.0, -0.4647, 1.236, -0.06063, 1.236, -0.06063, 1.414, -0.4647, 1.414, 0.8935, 0.5613, 0.8935, 0.5528, 1.0, 0.5528, 1.0, 0.5613, -0.3678, -0.4228, 0.9032, -0.4228, 0.9032, -0.03517, -0.3678, -0.03517, -0.3678, -0.03517, 0.9032, -0.03517, 0.9032, 0.3525, -0.3678, 0.3525, -0.4821, 0.8127, -0.4821, -0.1597, -0.07781, -0.1597, -0.07781, 0.8127, 0.6412, 0.5617, 0.1518, 0.5604, 0.1518, 0.5519, 0.6412, 0.5531, 0.9032, 0.7402, 0.9032, 0.3525, 1.469, 0.3688, 1.469, 0.7562, 0.9032, 0.3525, 0.9032, -0.03517, 1.469, -0.0187, 1.469, 0.3688, -0.4821, 0.8127, -0.07781, 0.8127, -0.06063, 1.236, -0.4647, 1.236, 0.6412, 0.5617, 0.6412, 0.5531, 0.8935, 0.5528, 0.8935, 0.5613, -0.3678, -0.4228, -0.3678, -0.03517, -0.7084, -0.03517, -0.7084, -0.4228, -0.3678, -0.03517, -0.3678, 0.3525, -0.7084, 0.3525, -0.7084, -0.03517, 1.469, 0.7562, 1.469, 0.3688, 1.708, 0.3688, 1.708, 0.7562, 1.469, 0.3688, 1.469, -0.0187, 1.708, -0.0187, 1.708, 0.3688])
me_cube_039.materials.append(mat_metalshine1)
me_cube_039.materials.append(mat_blue_base1)
me_cube_039.materials.append(mat_vents2)
me_cube_039.materials.append(mat_metal_black1)
me_cube_039.materials.append(mat_glow_green_001)
me_cube_039.use_remesh_preserve_volume = False
me_cube_039.use_remesh_preserve_attributes = False
me_cube_039.use_mirror_vertex_groups = False
me_cube_039.update()

# ---- objects
ob_pathelevation = bpy.data.objects.new('pathElevation', me_cube_039)

# ---- transforms, parenting, visibility, modifiers, constraints
ob_pathelevation.location = (0.0, 0.0, 0.0)
ob_pathelevation.lineart.crease_threshold = 0.0

# ---- collection membership
col_collection_1.objects.link(ob_pathelevation)

# ---- scene / render settings (as saved in the file)
scene.frame_start = 0; scene.frame_end = 250; scene.frame_set(0)
scene.render.engine = 'BLENDER_EEVEE_NEXT'
scene.render.resolution_percentage = 50
scene.render.dither_intensity = 0.0
scene.cycles.use_denoising = False
scene.cycles.samples = 128
scene.cycles.sampling_pattern = 'TABULATED_SOBOL'
scene.cycles.use_adaptive_sampling = False
scene.cycles.use_light_tree = False
scene.cycles.blur_glossy = 0.0
scene.cycles.sample_clamp_indirect = 0.0
scene.view_settings.view_transform = 'Standard'
bpy.context.view_layer.update()

# ---- added for rendering (the .blend has no active camera and no usable light): camera, sun
cam_auto = bpy.data.cameras.new('AutoCamera')
cam_auto.lens = 50.0
cam_auto.sensor_width = 36.0
cam_auto.clip_end = 1000.0
ob_auto_camera = bpy.data.objects.new('AutoCamera', cam_auto)
scene.collection.objects.link(ob_auto_camera)
ob_auto_camera.location = (17.602, -23.6633, 16.8406)
ob_auto_camera.rotation_euler = (1.09748, -7.21219e-08, 0.694738)
scene.camera = ob_auto_camera
light_auto_sun = bpy.data.lights.new('AutoSun', 'SUN')
light_auto_sun.energy = 3.0
light_auto_sun.angle = 0.0523599
ob_auto_sun = bpy.data.objects.new('AutoSun', light_auto_sun)
scene.collection.objects.link(ob_auto_sun)
ob_auto_sun.rotation_euler = (0.872665, 0.174533, 0.523599)
bpy.context.view_layer.update()
